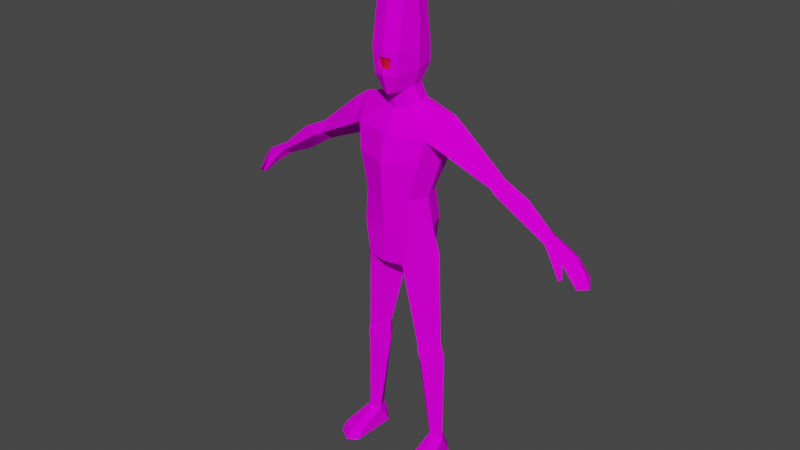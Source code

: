 # Source: Giant.blend  (saved by Blender 3.6.11; exported with 4.5.12 LTS)
import bpy
from mathutils import Matrix  # noqa: F401  (used for matrix-valued properties, if any)

bpy.ops.wm.read_factory_settings(use_empty=True)
scene = bpy.context.scene
scene.name = 'Scene'

# ---- collections
col_collection = bpy.data.collections.new('Collection'); scene.collection.children.link(col_collection)

# ---- images (referenced by path relative to the original .blend; pixels are not part of the script)
import os
ASSET_DIR = os.environ.get("B2B_ASSET_DIR", "")  # directory of the original .blend (textures are referenced by path, not embedded)
HERE = os.path.dirname(os.path.abspath(__file__))  # packed textures are extracted next to this script under _unpacked/

def load_image(name, relpath, width, height, colorspace="sRGB"):
    """Load a texture the original file referenced (path relative to the .blend, or extracted next to this script)."""
    p = next((c for c in (os.path.join(HERE, relpath), os.path.join(ASSET_DIR, relpath)) if relpath and os.path.exists(c)), "")
    if p:
        img = bpy.data.images.load(p, check_existing=True)
        img.name = name
    else:  # same state as the original file: an image datablock whose file is absent (Cycles renders it pink)
        img = bpy.data.images.new(name, width, height)
        img.source = "FILE"
        img.filepath = "//" + (relpath or name)
    img.colorspace_settings.name = colorspace
    return img
img_nonoverlapping = load_image('NonOverlapping', 'NonOverlapping.png', 1024, 1024, 'sRGB')

# ---- materials (node trees are filled in below, after node groups)
mat_humanoid_notoverlapping = bpy.data.materials.new('Humanoid_NotOverlapping')
mat_humanoid_notoverlapping.use_transparent_shadow = False
mat_humanoid_notoverlapping.roughness = 0.5
mat_eyes = bpy.data.materials.new('Eyes')
mat_eyes.use_transparent_shadow = False

# ---- material node trees
mat_humanoid_notoverlapping.use_nodes = True; mat_humanoid_notoverlapping.node_tree.nodes.clear()
_N = mat_humanoid_notoverlapping.node_tree.nodes; _L = mat_humanoid_notoverlapping.node_tree.links
n0 = _N.new('ShaderNodeBsdfPrincipled'); n0.name = 'Principled BSDF'; n0.location = (10, 300)
n0.distribution = 'GGX'
n0.subsurface_method = 'BURLEY'
n0.inputs[2].default_value = 1.0
n0.inputs[3].default_value = 1.45
n0.inputs[13].default_value = 0.0
n0.inputs[27].default_value = (0.0, 0.0, 0.0, 1.0)
n0.inputs[28].default_value = 1.0
n1 = _N.new('ShaderNodeOutputMaterial'); n1.name = 'Material Output'; n1.location = (300, 300)
n2 = _N.new('ShaderNodeTexImage'); n2.name = 'Image Texture'; n2.location = (-300, 600)
n2.image = img_nonoverlapping
_L.new(n0.outputs[0], n1.inputs[0])
_L.new(n2.outputs[0], n0.inputs[0])
n1.is_active_output = True
mat_eyes.use_nodes = True; mat_eyes.node_tree.nodes.clear()
_N = mat_eyes.node_tree.nodes; _L = mat_eyes.node_tree.links
n0 = _N.new('ShaderNodeBsdfPrincipled'); n0.name = 'Principled BSDF'; n0.location = (10, 300)
n0.distribution = 'GGX'
n0.subsurface_method = 'RANDOM_WALK_SKIN'
n0.inputs[0].default_value = (0.8, 0.0, 0.02797, 1.0)
n0.inputs[3].default_value = 1.45
n0.inputs[27].default_value = (0.0, 0.0, 0.0, 1.0)
n0.inputs[28].default_value = 1.0
n1 = _N.new('ShaderNodeOutputMaterial'); n1.name = 'Material Output'; n1.location = (300, 300)
_L.new(n0.outputs[0], n1.inputs[0])
n1.is_active_output = True

# ---- world
world_world = bpy.data.worlds.new('World'); scene.world = world_world
world_world.use_nodes = True; world_world.node_tree.nodes.clear()
_N = world_world.node_tree.nodes; _L = world_world.node_tree.links
n0 = _N.new('ShaderNodeOutputWorld'); n0.name = 'World Output'; n0.location = (300, 300)
n1 = _N.new('ShaderNodeBackground'); n1.name = 'Background'; n1.location = (10, 300)
n1.inputs[0].default_value = (0.05088, 0.05088, 0.05088, 1.0)
_L.new(n1.outputs[0], n0.inputs[0])
n0.is_active_output = True
world_world.color = (0.05088, 0.05088, 0.05088)
world_world.use_sun_shadow = False
world_world.sun_shadow_jitter_overblur = 0.0

# ---- meshes
me_humanoidbase_notoverlapping = bpy.data.meshes.new('HumanoidBase_NotOverlapping')
me_humanoidbase_notoverlapping.from_pydata([(0.06395, 0.05632, 1.664), (0.03125, -0.09713, 1.579), (0.05459, -0.02133, 1.59), (0.07741, -0.02355, 1.657), (0.0596, 0.02353, 2.009), (0.07009, -0.02436, 2.013), (0.05653, -0.07455, 2.01), (0.0939, -0.1114, 1.176), (0.1359, -0.03723, 1.181), (0.1069, 0.04357, 1.186), (0.1062, -0.1109, 1.047), (0.1478, -0.02354, 1.055), (0.107, 0.06961, 1.047), (0.135, -0.1023, 1.317), (0.1688, 0.00827, 1.353), (0.135, 0.07555, 1.293), (0.1545, -0.08578, 1.42), (0.1496, 0.09857, 1.419), (0.07921, -0.1189, 0.9056), (0.1773, -0.01808, 0.9451), (0.08197, 0.07631, 0.9064), (0.1222, -0.07669, 0.5502), (0.1228, 0.06298, 0.4603), (0.117, 0.04828, 0.5432), (0.07241, -0.006686, 0.5411), (0.1331, -0.06766, 0.4631), (0.1764, 0.0001169, 0.5411), (0.1965, -0.002573, 0.08281), (0.1937, 0.002316, 0.4777), (0.06975, -0.009362, 0.4777), (0.1643, -0.03617, 0.08281), (0.1588, 0.04493, 0.08281), (0.1338, -0.007654, 0.08281), (0.1194, 0.05273, 0.5102), (0.1275, -0.0795, 0.5109), (0.1851, 0.001081, 0.5094), (0.07105, -0.007985, 0.5094), (0.2298, -0.1215, 0.03017), (0.1731, -0.1586, 0.03017), (0.1321, -0.131, 0.03017), (0.2315, -0.1435, -0.0001111), (0.1749, -0.1806, -0.0001111), (0.1338, -0.1529, -0.0001111), (0.1939, 0.03141, 0.03017), (0.157, 0.06843, 0.03017), (0.1311, 0.02633, 0.03017), (0.1972, 0.04538, -0.0001111), (0.157, 0.06843, -0.0001111), (0.1256, 0.03959, -0.0001111), (0.05355, -0.05125, 1.513), (0.0752, -0.006359, 1.533), (0.05943, 0.04832, 1.53), (0.2054, 0.02364, 1.501), (0.2643, 0.01896, 1.46), (0.2078, -0.06563, 1.389), (0.2078, 0.08613, 1.389), (0.4014, 0.01698, 1.254), (0.6512, 0.01616, 1.169), (0.4016, -0.02896, 1.292), (0.3975, 0.05733, 1.294), (0.6248, 0.01733, 1.129), (0.4337, 0.01809, 1.319), (0.4373, -0.03828, 1.273), (0.6386, -0.02476, 1.146), (0.6386, 0.05341, 1.146), (0.5039, 0.01755, 1.186), (0.4253, 0.06891, 1.278), (0.5362, 0.01763, 1.27), (0.7452, 0.01616, 1.118), (0.7855, 0.01616, 1.065), (0.8056, 0.01769, 1.01), (0.7157, -0.03132, 1.098), (0.7787, -0.02705, 1.017), (0.7205, 0.0678, 1.092), (0.7744, 0.06723, 1.03), (0.6663, 0.06209, 1.126), (0.6798, -0.04052, 1.097), (0.7173, 0.01733, 1.077), (0.7788, 0.01733, 1.016), (0.6802, -0.01265, 1.086), (0.6526, 0.01733, 1.113), (0.03001, -0.1242, 1.707), (0.06137, 0.05689, 1.741), (0.08109, -0.02421, 1.735), (0.0247, -0.1227, 1.668), (0.03775, -0.05753, 1.578), (0.04836, 0.026, 1.591), (0.7306, -0.04616, 1.05), (0.7189, -0.05405, 1.043), (0.7188, -0.04278, 1.038), (-0.06395, 0.05632, 1.664), (0.0, 0.07164, 1.656), (0.0, -0.1098, 1.568), (-0.03125, -0.09713, 1.579), (-0.05459, -0.02133, 1.59), (-0.07741, -0.02355, 1.657), (-0.0596, 0.02353, 2.009), (0.0, 0.03398, 2.028), (-0.07009, -0.02436, 2.013), (0.0, -0.0261, 2.037), (-0.05653, -0.07455, 2.01), (0.0, -0.09017, 2.025), (0.0, 0.06577, 1.187), (0.0, -0.1426, 1.174), (-0.0939, -0.1114, 1.176), (-0.1359, -0.03723, 1.181), (-0.1069, 0.04357, 1.186), (0.0, 0.1016, 1.052), (0.0, -0.1316, 1.044), (-0.1062, -0.1109, 1.047), (-0.1476, -0.01917, 1.044), (-0.107, 0.06961, 1.047), (0.0, 0.07825, 1.293), (0.0, -0.1508, 1.316), (-0.135, -0.1023, 1.317), (-0.1688, 0.00827, 1.353), (-0.135, 0.07555, 1.293), (0.0, 0.094, 1.422), (0.0, -0.1253, 1.422), (-0.1545, -0.08578, 1.42), (-0.1496, 0.09857, 1.419), (0.0, 0.1056, 0.9745), (-0.006355, -0.1254, 0.8984), (-0.07921, -0.1189, 0.9056), (-0.1773, -0.01808, 0.9451), (-0.08197, 0.07631, 0.9064), (0.0, -1.361e-07, 0.8352), (-0.1222, -0.07669, 0.5502), (-0.1228, 0.06298, 0.4603), (-0.117, 0.04828, 0.5432), (-0.07241, -0.006686, 0.5411), (-0.1331, -0.06766, 0.4631), (-0.1764, 0.0001169, 0.5411), (-0.1965, -0.002573, 0.08281), (-0.1937, 0.002316, 0.4777), (-0.06975, -0.009362, 0.4777), (-0.1643, -0.03617, 0.08281), (-0.1588, 0.04493, 0.08281), (-0.1338, -0.007654, 0.08281), (-0.1194, 0.05273, 0.5102), (-0.1275, -0.0795, 0.5109), (-0.1851, 0.001081, 0.5094), (-0.07105, -0.007985, 0.5094), (-0.2298, -0.1215, 0.03017), (-0.1731, -0.1586, 0.03017), (-0.1321, -0.131, 0.03017), (-0.2315, -0.1435, -0.0001111), (-0.1749, -0.1806, -0.0001111), (-0.1338, -0.1529, -0.0001111), (-0.1939, 0.03141, 0.03017), (-0.157, 0.06843, 0.03017), (-0.1311, 0.02633, 0.03017), (-0.1972, 0.04538, -0.0001111), (-0.157, 0.06843, -0.0001111), (-0.1256, 0.03959, -0.0001111), (0.0, 0.05968, 1.526), (-0.05355, -0.05125, 1.513), (0.0, -0.06744, 1.507), (-0.0752, -0.006359, 1.533), (-0.05943, 0.04832, 1.53), (-0.2054, 0.02364, 1.501), (-0.2643, 0.01896, 1.46), (-0.2078, -0.06563, 1.389), (-0.2078, 0.08613, 1.389), (-0.4014, 0.01698, 1.254), (-0.6512, 0.01616, 1.169), (-0.4016, -0.02896, 1.292), (-0.3975, 0.05733, 1.294), (-0.6248, 0.01733, 1.129), (-0.4337, 0.01809, 1.319), (-0.4373, -0.03828, 1.273), (-0.6386, -0.02476, 1.146), (-0.6386, 0.05341, 1.146), (-0.5039, 0.01755, 1.186), (-0.4253, 0.06891, 1.278), (-0.5362, 0.01763, 1.27), (-0.7452, 0.01616, 1.118), (-0.7855, 0.01616, 1.065), (-0.8056, 0.01769, 1.01), (-0.7157, -0.03132, 1.098), (-0.7787, -0.02705, 1.017), (-0.7205, 0.0678, 1.092), (-0.7744, 0.06723, 1.03), (-0.6663, 0.06209, 1.126), (-0.6798, -0.04052, 1.097), (-0.7173, 0.01733, 1.077), (-0.7788, 0.01733, 1.016), (-0.6802, -0.01265, 1.086), (-0.6526, 0.01733, 1.113), (0.0, -0.1313, 1.712), (0.0, 0.07447, 1.743), (-0.03001, -0.1242, 1.707), (-0.06137, 0.05689, 1.741), (-0.08109, -0.02421, 1.735), (0.0, -0.1326, 1.666), (-0.0247, -0.1227, 1.668), (0.0, -0.07493, 1.573), (-0.03775, -0.05753, 1.578), (0.0, 0.03862, 1.587), (-0.04836, 0.026, 1.591), (-0.7306, -0.04616, 1.05), (-0.7189, -0.05405, 1.043), (-0.7188, -0.04278, 1.038), (0.0, -0.1305, 1.741), (0.06137, -0.1157, 1.732), (0.04985, -0.1154, 1.64), (0.0, -0.1317, 1.637), (-0.06137, -0.1157, 1.732), (-0.04985, -0.1154, 1.64), (0.0, -0.1229, 1.712), (0.0, -0.1241, 1.666), (0.03001, -0.1158, 1.708), (0.0247, -0.1143, 1.668), (-0.03001, -0.1158, 1.708), (-0.0247, -0.1143, 1.668)], [], [(82, 190, 97, 4), (1, 2, 3, 205), (203, 204, 6, 101), (205, 3, 83, 204), (2, 0, 3), (204, 83, 5, 6), (83, 82, 4, 5), (1, 92, 196, 85), (2, 86, 0), (4, 97, 99, 5), (5, 99, 101, 6), (9, 8, 11, 12), (7, 103, 108, 10), (102, 9, 12, 107), (8, 7, 10, 11), (8, 9, 15, 14), (103, 7, 13, 113), (9, 102, 112, 15), (7, 8, 14, 13), (14, 15, 17), (113, 13, 16, 118), (15, 112, 117, 17), (13, 14, 16), (107, 12, 20, 121), (10, 108, 122, 18), (122, 126, 18), (20, 126, 121), (18, 126, 24, 21), (126, 20, 23, 24), (73, 75, 57, 68), (11, 19, 20, 12), (29, 22, 31, 32), (35, 34, 25, 28), (34, 36, 29, 25), (33, 35, 28, 22), (36, 33, 22, 29), (28, 25, 30, 27), (22, 28, 27, 31), (25, 29, 32, 30), (24, 23, 33, 36), (23, 26, 35, 33), (21, 24, 36, 34), (26, 21, 34, 35), (27, 30, 38, 37), (30, 32, 39, 38), (37, 38, 41, 40), (38, 39, 42, 41), (31, 27, 43, 44), (32, 31, 44, 45), (44, 43, 46, 47), (45, 44, 47, 48), (27, 37, 43), (32, 45, 39), (40, 46, 43, 37), (39, 45, 48, 42), (48, 46, 42), (40, 41, 42), (42, 46, 40), (47, 46, 48), (118, 49, 157), (17, 117, 155, 51), (49, 118, 16), (52, 49, 16), (52, 17, 51), (51, 86, 2, 50), (50, 2, 85, 49), (49, 85, 196, 157), (49, 52, 50), (50, 52, 51), (52, 16, 54), (52, 55, 17), (53, 52, 54), (53, 55, 52), (14, 54, 16), (17, 55, 14), (54, 14, 56, 58), (53, 54, 58, 61), (14, 55, 59, 56), (55, 53, 61, 59), (61, 58, 62), (56, 59, 66), (59, 61, 66), (58, 56, 62), (66, 67, 57, 64), (65, 66, 64, 60), (67, 62, 63, 57), (62, 65, 60, 63), (62, 56, 65), (61, 62, 67), (56, 66, 65), (66, 61, 67), (69, 68, 71, 72), (70, 69, 72), (63, 71, 68, 57), (74, 73, 68, 69), (70, 74, 69), (64, 57, 75), (71, 63, 76), (72, 78, 70), (74, 70, 78), (72, 71, 77, 78), (74, 78, 77, 73), (76, 63, 79), (60, 79, 63), (60, 64, 75, 80), (79, 60, 80), (73, 77, 80, 75), (71, 79, 80), (80, 77, 71), (3, 0, 82, 83), (92, 1, 205, 206), (0, 91, 190, 82), (189, 191, 213, 209), (155, 198, 86, 51), (76, 79, 89, 88), (79, 71, 87, 89), (71, 76, 88, 87), (87, 88, 89), (85, 2, 1), (0, 86, 198, 91), (26, 19, 18, 21), (20, 19, 26, 23), (19, 11, 10, 18), (192, 96, 97, 190), (93, 208, 95, 94), (203, 101, 100, 207), (208, 207, 193, 95), (94, 95, 90), (207, 100, 98, 193), (193, 98, 96, 192), (93, 197, 196, 92), (94, 90, 199), (96, 98, 99, 97), (98, 100, 101, 99), (106, 111, 110, 105), (104, 109, 108, 103), (102, 107, 111, 106), (105, 110, 109, 104), (105, 115, 116, 106), (103, 113, 114, 104), (106, 116, 112, 102), (104, 114, 115, 105), (115, 120, 116), (113, 118, 119, 114), (116, 120, 117, 112), (114, 119, 115), (107, 121, 125, 111), (109, 123, 122, 108), (122, 123, 126), (125, 121, 126), (123, 127, 130, 126), (126, 130, 129, 125), (181, 176, 165, 183), (110, 111, 125, 124), (135, 138, 137, 128), (141, 134, 131, 140), (140, 131, 135, 142), (139, 128, 134, 141), (142, 135, 128, 139), (134, 133, 136, 131), (128, 137, 133, 134), (131, 136, 138, 135), (130, 142, 139, 129), (129, 139, 141, 132), (127, 140, 142, 130), (132, 141, 140, 127), (133, 143, 144, 136), (136, 144, 145, 138), (143, 146, 147, 144), (144, 147, 148, 145), (137, 150, 149, 133), (138, 151, 150, 137), (150, 153, 152, 149), (151, 154, 153, 150), (133, 149, 143), (138, 145, 151), (146, 143, 149, 152), (145, 148, 154, 151), (154, 148, 152), (146, 148, 147), (148, 146, 152), (153, 154, 152), (118, 157, 156), (120, 159, 155, 117), (156, 119, 118), (160, 119, 156), (160, 159, 120), (159, 158, 94, 199), (158, 156, 197, 94), (156, 157, 196, 197), (156, 158, 160), (158, 159, 160), (160, 162, 119), (160, 120, 163), (161, 162, 160), (161, 160, 163), (115, 119, 162), (120, 115, 163), (162, 166, 164, 115), (161, 169, 166, 162), (115, 164, 167, 163), (163, 167, 169, 161), (169, 170, 166), (164, 174, 167), (167, 174, 169), (166, 170, 164), (174, 172, 165, 175), (173, 168, 172, 174), (175, 165, 171, 170), (170, 171, 168, 173), (170, 173, 164), (169, 175, 170), (164, 173, 174), (174, 175, 169), (177, 180, 179, 176), (178, 180, 177), (171, 165, 176, 179), (182, 177, 176, 181), (178, 177, 182), (172, 183, 165), (179, 184, 171), (180, 178, 186), (182, 186, 178), (180, 186, 185, 179), (182, 181, 185, 186), (184, 187, 171), (168, 171, 187), (168, 188, 183, 172), (187, 188, 168), (181, 183, 188, 185), (179, 188, 187), (188, 179, 185), (95, 193, 192, 90), (92, 206, 208, 93), (90, 192, 190, 91), (195, 194, 210, 214), (155, 159, 199, 198), (184, 201, 202, 187), (187, 202, 200, 179), (179, 200, 201, 184), (200, 202, 201), (197, 93, 94), (90, 91, 198, 199), (132, 127, 123, 124), (125, 129, 132, 124), (124, 123, 109, 110), (189, 81, 204, 203), (81, 84, 205, 204), (84, 194, 206, 205), (191, 189, 203, 207), (195, 191, 207, 208), (194, 195, 208, 206), (210, 212, 211, 209), (210, 209, 213, 214), (84, 81, 211, 212), (191, 195, 214, 213), (194, 84, 212, 210), (81, 189, 209, 211)])
me_humanoidbase_notoverlapping.polygons.foreach_set('material_index', [0, 0, 0, 0, 0, 0, 0, 0, 0, 0, 0, 0, 0, 0, 0, 0, 0, 0, 0, 0, 0, 0, 0, 0, 0, 0, 0, 0, 0, 0, 0, 0, 0, 0, 0, 0, 0, 0, 0, 0, 0, 0, 0, 0, 0, 0, 0, 0, 0, 0, 0, 0, 0, 0, 0, 0, 0, 0, 0, 0, 0, 0, 0, 0, 0, 0, 0, 0, 0, 0, 0, 0, 0, 0, 0, 0, 0, 0, 0, 0, 0, 0, 0, 0, 0, 0, 0, 0, 0, 0, 0, 0, 0, 0, 0, 0, 0, 0, 0, 0, 0, 0, 0, 0, 0, 0, 0, 0, 0, 0, 0, 0, 0, 0, 0, 0, 0, 0, 0, 0, 0, 0, 0, 0, 0, 0, 0, 0, 0, 0, 0, 0, 0, 0, 0, 0, 0, 0, 0, 0, 0, 0, 0, 0, 0, 0, 0, 0, 0, 0, 0, 0, 0, 0, 0, 0, 0, 0, 0, 0, 0, 0, 0, 0, 0, 0, 0, 0, 0, 0, 0, 0, 0, 0, 0, 0, 0, 0, 0, 0, 0, 0, 0, 0, 0, 0, 0, 0, 0, 0, 0, 0, 0, 0, 0, 0, 0, 0, 0, 0, 0, 0, 0, 0, 0, 0, 0, 0, 0, 0, 0, 0, 0, 0, 0, 0, 0, 0, 0, 0, 0, 0, 0, 0, 0, 0, 0, 0, 0, 0, 0, 0, 0, 0, 0, 0, 0, 0, 0, 0, 0, 0, 0, 0, 0, 0, 0, 0, 0, 0, 0, 0, 1, 1, 0, 0, 0, 0])
_uv = me_humanoidbase_notoverlapping.uv_layers.new(name='UVMap')
_uv.uv.foreach_set('vector', [0.9025, 0.8789, 0.9581, 0.9033, 0.9075, 0.9564, 0.8759, 0.9025, 0.7469, 0.7388, 0.842, 0.7212, 0.8405, 0.8032, 0.7564, 0.7981, 0.7131, 0.897, 0.7702, 0.8672, 0.7976, 0.902, 0.7613, 0.9493, 0.7564, 0.7981, 0.8405, 0.8032, 0.8394, 0.8688, 0.7702, 0.8672, 0.842, 0.7212, 0.9118, 0.8166, 0.8405, 0.8032, 0.7702, 0.8672, 0.8394, 0.8688, 0.8385, 0.901, 0.7976, 0.902, 0.8394, 0.8688, 0.9025, 0.8789, 0.8759, 0.9025, 0.8385, 0.901, 0.7469, 0.7388, 0.7131, 0.7273, 0.741, 0.7011, 0.7895, 0.7208, 0.842, 0.7212, 0.9007, 0.7296, 0.9118, 0.8166, 0.8759, 0.9025, 0.9075, 0.9564, 0.8359, 0.9733, 0.8385, 0.901, 0.8385, 0.901, 0.8359, 0.9733, 0.7613, 0.9493, 0.7976, 0.902, 0.2134, 0.4466, 0.2306, 0.3962, 0.3042, 0.4168, 0.2958, 0.4762, 0.2385, 0.346, 0.2402, 0.2905, 0.3152, 0.2905, 0.3129, 0.3541, 0.1956, 0.5115, 0.2134, 0.4466, 0.2958, 0.4762, 0.2762, 0.5402, 0.2306, 0.3962, 0.2385, 0.346, 0.3129, 0.3541, 0.3042, 0.4168, 0.2306, 0.3962, 0.2134, 0.4466, 0.1522, 0.4337, 0.1396, 0.3944, 0.2402, 0.2905, 0.2385, 0.346, 0.1638, 0.3521, 0.1695, 0.2905, 0.2134, 0.4466, 0.1956, 0.5115, 0.1361, 0.4997, 0.1522, 0.4337, 0.2385, 0.346, 0.2306, 0.3962, 0.1396, 0.3944, 0.1638, 0.3521, 0.1396, 0.3944, 0.1522, 0.4337, 0.1052, 0.4145, 0.1695, 0.2905, 0.1638, 0.3521, 0.1225, 0.3559, 0.1204, 0.2905, 0.1522, 0.4337, 0.1361, 0.4997, 0.06471, 0.4734, 0.1052, 0.4145, 0.1638, 0.3521, 0.1396, 0.3944, 0.1225, 0.3559, 0.2762, 0.5402, 0.2958, 0.4762, 0.3741, 0.5103, 0.3217, 0.5523, 0.3129, 0.3541, 0.3152, 0.2905, 0.3847, 0.2905, 0.3981, 0.3409, 0.3847, 0.2905, 0.4825, 0.2905, 0.3981, 0.3409, 0.3741, 0.5103, 0.4261, 0.5719, 0.3217, 0.5523, 0.4841, 0.4799, 0.5248, 0.4053, 0.6978, 0.4345, 0.6904, 0.4847, 0.5248, 0.4053, 0.5071, 0.3328, 0.7033, 0.3945, 0.6978, 0.4345, 0.2451, 0.6155, 0.2467, 0.5794, 0.2791, 0.5602, 0.277, 0.6155, 0.3042, 0.4168, 0.3708, 0.426, 0.3741, 0.5103, 0.2958, 0.4762, 0.7327, 0.4395, 0.7501, 0.3933, 0.9551, 0.4335, 0.949, 0.465, 0.7228, 0.5375, 0.7122, 0.4853, 0.7387, 0.4859, 0.7403, 0.5363, 0.7122, 0.4853, 0.7154, 0.437, 0.7327, 0.4395, 0.7387, 0.4859, 0.7205, 0.5847, 0.7228, 0.5375, 0.7403, 0.5363, 0.7504, 0.5871, 0.7154, 0.437, 0.7214, 0.3945, 0.7501, 0.3933, 0.7327, 0.4395, 0.7403, 0.5363, 0.7387, 0.4859, 0.9489, 0.4871, 0.9517, 0.5117, 0.7504, 0.5871, 0.7403, 0.5363, 0.9517, 0.5117, 0.9553, 0.545, 0.7387, 0.4859, 0.7327, 0.4395, 0.949, 0.465, 0.9489, 0.4871, 0.6978, 0.4345, 0.7033, 0.3945, 0.7214, 0.3945, 0.7154, 0.437, 0.7023, 0.5839, 0.7034, 0.5389, 0.7228, 0.5375, 0.7205, 0.5847, 0.6904, 0.4847, 0.6978, 0.4345, 0.7154, 0.437, 0.7122, 0.4853, 0.7034, 0.5389, 0.6904, 0.4847, 0.7122, 0.4853, 0.7228, 0.5375, 0.8453, 0.3452, 0.833, 0.3253, 0.7737, 0.3237, 0.7859, 0.3486, 0.833, 0.3253, 0.8465, 0.3097, 0.7859, 0.3069, 0.7737, 0.3237, 0.7859, 0.3486, 0.7737, 0.3237, 0.7558, 0.3229, 0.7689, 0.355, 0.7737, 0.3237, 0.7859, 0.3069, 0.7688, 0.3001, 0.7558, 0.3229, 0.8746, 0.3543, 0.8453, 0.3452, 0.8506, 0.3766, 0.8761, 0.3835, 0.8465, 0.3097, 0.8745, 0.3007, 0.8761, 0.2717, 0.8522, 0.2784, 0.8761, 0.3835, 0.8506, 0.3766, 0.85, 0.3935, 0.8729, 0.3985, 0.8522, 0.2784, 0.8761, 0.2717, 0.8728, 0.2569, 0.8519, 0.2616, 0.8453, 0.3452, 0.7859, 0.3486, 0.8506, 0.3766, 0.8465, 0.3097, 0.8522, 0.2784, 0.7859, 0.3069, 0.7689, 0.355, 0.85, 0.3935, 0.8506, 0.3766, 0.7859, 0.3486, 0.7859, 0.3069, 0.8522, 0.2784, 0.8519, 0.2616, 0.7688, 0.3001, 0.9028, 0.277, 0.9366, 0.2803, 0.8904, 0.3671, 0.9366, 0.371, 0.9072, 0.3834, 0.8904, 0.3671, 0.8904, 0.3671, 0.9366, 0.2803, 0.9366, 0.371, 0.9199, 0.2662, 0.9366, 0.2803, 0.9028, 0.277, 0.1204, 0.2905, 0.05378, 0.3264, 0.06161, 0.2905, 0.1052, 0.4145, 0.06471, 0.4734, 0.01392, 0.4256, 0.03696, 0.3947, 0.05378, 0.3264, 0.1204, 0.2905, 0.1225, 0.3559, 0.09904, 0.3844, 0.05378, 0.3264, 0.1225, 0.3559, 0.09904, 0.3844, 0.1052, 0.4145, 0.03696, 0.3947, 0.9148, 0.6512, 0.9007, 0.7296, 0.842, 0.7212, 0.8568, 0.656, 0.8568, 0.656, 0.842, 0.7212, 0.7895, 0.7208, 0.8057, 0.641, 0.8057, 0.641, 0.7895, 0.7208, 0.741, 0.7011, 0.7504, 0.6323, 0.05378, 0.3264, 0.09904, 0.3844, 0.05009, 0.3597, 0.05009, 0.3597, 0.09904, 0.3844, 0.03696, 0.3947, 0.3492, 0.9873, 0.2768, 0.9881, 0.2826, 0.9551, 0.3492, 0.9873, 0.4049, 0.9552, 0.4101, 0.9881, 0.3476, 0.9517, 0.3492, 0.9873, 0.2826, 0.9551, 0.3476, 0.9517, 0.4049, 0.9552, 0.3492, 0.9873, 0.2365, 0.9456, 0.2826, 0.9551, 0.2768, 0.9881, 0.4101, 0.9881, 0.4049, 0.9552, 0.4518, 0.9512, 0.2826, 0.9551, 0.2365, 0.9456, 0.2816, 0.8138, 0.3115, 0.8283, 0.3476, 0.9517, 0.2826, 0.9551, 0.3115, 0.8283, 0.3498, 0.8258, 0.4518, 0.9512, 0.4049, 0.9552, 0.385, 0.832, 0.4129, 0.8189, 0.4049, 0.9552, 0.3476, 0.9517, 0.3498, 0.8258, 0.385, 0.832, 0.3498, 0.8258, 0.3115, 0.8283, 0.3146, 0.8059, 0.4129, 0.8189, 0.385, 0.832, 0.3835, 0.8141, 0.385, 0.832, 0.3498, 0.8258, 0.3835, 0.8141, 0.3115, 0.8283, 0.2816, 0.8138, 0.3146, 0.8059, 0.3835, 0.8141, 0.3508, 0.7684, 0.3542, 0.6932, 0.3791, 0.6918, 0.4111, 0.7583, 0.3835, 0.8141, 0.3791, 0.6918, 0.4008, 0.6909, 0.3508, 0.7684, 0.3146, 0.8059, 0.3278, 0.6894, 0.3542, 0.6932, 0.3146, 0.8059, 0.2883, 0.7525, 0.3038, 0.6863, 0.3278, 0.6894, 0.3146, 0.8059, 0.2816, 0.8138, 0.2883, 0.7525, 0.3498, 0.8258, 0.3146, 0.8059, 0.3508, 0.7684, 0.4129, 0.8189, 0.3835, 0.8141, 0.4111, 0.7583, 0.3835, 0.8141, 0.3498, 0.8258, 0.3508, 0.7684, 0.2767, 0.6472, 0.277, 0.6155, 0.3077, 0.6128, 0.3031, 0.6671, 0.2761, 0.677, 0.2767, 0.6472, 0.3031, 0.6671, 0.3061, 0.5619, 0.3077, 0.6128, 0.277, 0.6155, 0.2791, 0.5602, 0.2473, 0.6598, 0.2451, 0.6155, 0.277, 0.6155, 0.2767, 0.6472, 0.2761, 0.677, 0.2473, 0.6598, 0.2767, 0.6472, 0.2528, 0.5597, 0.2791, 0.5602, 0.2467, 0.5794, 0.3077, 0.6128, 0.3061, 0.5619, 0.3197, 0.596, 0.3952, 0.6817, 0.4163, 0.6749, 0.4211, 0.6879, 0.4391, 0.6623, 0.4211, 0.6879, 0.4163, 0.6749, 0.3952, 0.6817, 0.376, 0.6331, 0.4033, 0.6317, 0.4163, 0.6749, 0.4391, 0.6623, 0.4163, 0.6749, 0.4033, 0.6317, 0.4295, 0.6212, 0.3578, 0.6021, 0.3698, 0.569, 0.3725, 0.6107, 0.3937, 0.5732, 0.3725, 0.6107, 0.3698, 0.569, 0.3937, 0.5732, 0.4144, 0.5739, 0.4188, 0.5901, 0.3927, 0.5903, 0.3725, 0.6107, 0.3937, 0.5732, 0.3927, 0.5903, 0.4295, 0.6212, 0.4033, 0.6317, 0.3927, 0.5903, 0.4188, 0.5901, 0.376, 0.6331, 0.3725, 0.6107, 0.3927, 0.5903, 0.3927, 0.5903, 0.4033, 0.6317, 0.376, 0.6331, 0.8405, 0.8032, 0.9118, 0.8166, 0.9025, 0.8789, 0.8394, 0.8688, 0.7131, 0.7273, 0.7469, 0.7388, 0.7564, 0.7981, 0.7131, 0.796, 0.9118, 0.8166, 0.9728, 0.8119, 0.9581, 0.9033, 0.9025, 0.8789, 0.7132, 0.8684, 0.6859, 0.8564, 0.6859, 0.8564, 0.7132, 0.8684, 0.9818, 0.6627, 0.9615, 0.7314, 0.9007, 0.7296, 0.9148, 0.6512, 0.3578, 0.6021, 0.3725, 0.6107, 0.3454, 0.6366, 0.3406, 0.6327, 0.3725, 0.6107, 0.376, 0.6331, 0.3517, 0.6428, 0.3454, 0.6366, 0.3077, 0.6128, 0.3197, 0.596, 0.3354, 0.6307, 0.3273, 0.634, 0.3517, 0.6428, 0.3437, 0.6426, 0.3454, 0.6366, 0.7895, 0.7208, 0.842, 0.7212, 0.7469, 0.7388, 0.9118, 0.8166, 0.9007, 0.7296, 0.9615, 0.7314, 0.9728, 0.8119, 0.7034, 0.5389, 0.4722, 0.5573, 0.4841, 0.4799, 0.6904, 0.4847, 0.5003, 0.6267, 0.4722, 0.5573, 0.7034, 0.5389, 0.7023, 0.5839, 0.3708, 0.426, 0.3042, 0.4168, 0.3129, 0.3541, 0.3981, 0.3409, 0.5236, 0.8789, 0.5503, 0.9025, 0.5186, 0.9564, 0.468, 0.9033, 0.6793, 0.7388, 0.6698, 0.7981, 0.5857, 0.8032, 0.5841, 0.7212, 0.7131, 0.897, 0.6649, 0.9493, 0.6285, 0.902, 0.6559, 0.8672, 0.6698, 0.7981, 0.6559, 0.8672, 0.5867, 0.8688, 0.5857, 0.8032, 0.5841, 0.7212, 0.5857, 0.8032, 0.5143, 0.8166, 0.6559, 0.8672, 0.6285, 0.902, 0.5877, 0.901, 0.5867, 0.8688, 0.5867, 0.8688, 0.5877, 0.901, 0.5503, 0.9025, 0.5236, 0.8789, 0.6793, 0.7388, 0.6366, 0.7208, 0.6851, 0.7011, 0.7131, 0.7273, 0.5841, 0.7212, 0.5143, 0.8166, 0.5254, 0.7296, 0.5503, 0.9025, 0.5877, 0.901, 0.5903, 0.9733, 0.5186, 0.9564, 0.5877, 0.901, 0.6285, 0.902, 0.6649, 0.9493, 0.5903, 0.9733, 0.2134, 0.1343, 0.2958, 0.1047, 0.3042, 0.1641, 0.2306, 0.1847, 0.2385, 0.2349, 0.3129, 0.2268, 0.3152, 0.2905, 0.2402, 0.2905, 0.1956, 0.06938, 0.2762, 0.04074, 0.2958, 0.1047, 0.2134, 0.1343, 0.2306, 0.1847, 0.3042, 0.1641, 0.3129, 0.2268, 0.2385, 0.2349, 0.2306, 0.1847, 0.1396, 0.1865, 0.1522, 0.1472, 0.2134, 0.1343, 0.2402, 0.2905, 0.1695, 0.2905, 0.1638, 0.2288, 0.2385, 0.2349, 0.2134, 0.1343, 0.1522, 0.1472, 0.1361, 0.08121, 0.1956, 0.06938, 0.2385, 0.2349, 0.1638, 0.2288, 0.1396, 0.1865, 0.2306, 0.1847, 0.1396, 0.1865, 0.1052, 0.1665, 0.1522, 0.1472, 0.1695, 0.2905, 0.1204, 0.2905, 0.1225, 0.225, 0.1638, 0.2288, 0.1522, 0.1472, 0.1052, 0.1665, 0.06471, 0.1075, 0.1361, 0.08121, 0.1638, 0.2288, 0.1225, 0.225, 0.1396, 0.1865, 0.2762, 0.04074, 0.3217, 0.02865, 0.3741, 0.07061, 0.2958, 0.1047, 0.3129, 0.2268, 0.3981, 0.24, 0.3847, 0.2905, 0.3152, 0.2905, 0.3847, 0.2905, 0.3981, 0.24, 0.4825, 0.2905, 0.3741, 0.07061, 0.3217, 0.02865, 0.4261, 0.008963, 0.487, 0.166, 0.6933, 0.1672, 0.6992, 0.2175, 0.5255, 0.2418, 0.5255, 0.2418, 0.6992, 0.2175, 0.7036, 0.2577, 0.5057, 0.3137, 0.2213, 0.6192, 0.1895, 0.6186, 0.1885, 0.5633, 0.2205, 0.5831, 0.3042, 0.1641, 0.2958, 0.1047, 0.3741, 0.07061, 0.3708, 0.1549, 0.7342, 0.2136, 0.9512, 0.1944, 0.9564, 0.2261, 0.7503, 0.2603, 0.7272, 0.1154, 0.7447, 0.1171, 0.7416, 0.1674, 0.7151, 0.1672, 0.7151, 0.1672, 0.7416, 0.1674, 0.7342, 0.2136, 0.7168, 0.2156, 0.7263, 0.06814, 0.7563, 0.06661, 0.7447, 0.1171, 0.7272, 0.1154, 0.7168, 0.2156, 0.7342, 0.2136, 0.7503, 0.2603, 0.7217, 0.2582, 0.7447, 0.1171, 0.9553, 0.1478, 0.9518, 0.1723, 0.7416, 0.1674, 0.7563, 0.06661, 0.9598, 0.1147, 0.9553, 0.1478, 0.7447, 0.1171, 0.7416, 0.1674, 0.9518, 0.1723, 0.9512, 0.1944, 0.7342, 0.2136, 0.6992, 0.2175, 0.7168, 0.2156, 0.7217, 0.2582, 0.7036, 0.2577, 0.708, 0.06842, 0.7263, 0.06814, 0.7272, 0.1154, 0.7079, 0.1134, 0.6933, 0.1672, 0.7151, 0.1672, 0.7168, 0.2156, 0.6992, 0.2175, 0.7079, 0.1134, 0.7272, 0.1154, 0.7151, 0.1672, 0.6933, 0.1672, 0.8457, 0.3453, 0.7863, 0.3487, 0.7741, 0.3238, 0.8334, 0.3254, 0.8334, 0.3254, 0.7741, 0.3238, 0.7863, 0.307, 0.8469, 0.3098, 0.7863, 0.3487, 0.7693, 0.3551, 0.7562, 0.323, 0.7741, 0.3238, 0.7741, 0.3238, 0.7562, 0.323, 0.7692, 0.3002, 0.7863, 0.307, 0.875, 0.3544, 0.8765, 0.3836, 0.851, 0.3767, 0.8457, 0.3453, 0.8469, 0.3098, 0.8525, 0.2785, 0.8765, 0.2718, 0.8749, 0.3008, 0.8765, 0.3836, 0.8733, 0.3985, 0.8504, 0.3936, 0.851, 0.3767, 0.8525, 0.2785, 0.8523, 0.2617, 0.8732, 0.257, 0.8765, 0.2718, 0.8457, 0.3453, 0.851, 0.3767, 0.7863, 0.3487, 0.8469, 0.3098, 0.7863, 0.307, 0.8525, 0.2785, 0.7693, 0.3551, 0.7863, 0.3487, 0.851, 0.3767, 0.8504, 0.3936, 0.7863, 0.307, 0.7692, 0.3002, 0.8523, 0.2617, 0.8525, 0.2785, 0.9029, 0.2768, 0.8905, 0.3669, 0.9367, 0.2802, 0.9367, 0.3708, 0.8905, 0.3669, 0.9072, 0.3833, 0.8905, 0.3669, 0.9367, 0.3708, 0.9367, 0.2802, 0.9199, 0.2661, 0.9029, 0.2768, 0.9367, 0.2802, 0.1204, 0.2905, 0.06161, 0.2905, 0.05378, 0.2545, 0.1052, 0.1665, 0.03696, 0.1863, 0.01392, 0.1553, 0.06471, 0.1075, 0.05378, 0.2545, 0.1225, 0.225, 0.1204, 0.2905, 0.09904, 0.1965, 0.1225, 0.225, 0.05378, 0.2545, 0.09904, 0.1965, 0.03696, 0.1863, 0.1052, 0.1665, 0.5114, 0.6512, 0.5693, 0.656, 0.5841, 0.7212, 0.5254, 0.7296, 0.5693, 0.656, 0.6205, 0.641, 0.6366, 0.7208, 0.5841, 0.7212, 0.6205, 0.641, 0.6757, 0.6323, 0.6851, 0.7011, 0.6366, 0.7208, 0.05378, 0.2545, 0.05009, 0.2212, 0.09904, 0.1965, 0.05009, 0.2212, 0.03696, 0.1863, 0.09904, 0.1965, 0.1151, 0.9873, 0.1817, 0.9551, 0.1875, 0.9881, 0.1151, 0.9873, 0.05418, 0.9881, 0.05946, 0.9552, 0.1167, 0.9517, 0.1817, 0.9551, 0.1151, 0.9873, 0.1167, 0.9517, 0.1151, 0.9873, 0.05946, 0.9552, 0.2278, 0.9456, 0.1875, 0.9881, 0.1817, 0.9551, 0.05418, 0.9881, 0.01248, 0.9512, 0.05946, 0.9552, 0.1817, 0.9551, 0.1528, 0.8283, 0.1827, 0.8138, 0.2278, 0.9456, 0.1167, 0.9517, 0.1145, 0.8258, 0.1528, 0.8283, 0.1817, 0.9551, 0.01248, 0.9512, 0.05141, 0.8189, 0.07937, 0.832, 0.05946, 0.9552, 0.05946, 0.9552, 0.07937, 0.832, 0.1145, 0.8258, 0.1167, 0.9517, 0.1145, 0.8258, 0.1497, 0.8059, 0.1528, 0.8283, 0.05141, 0.8189, 0.08087, 0.8141, 0.07937, 0.832, 0.07937, 0.832, 0.08087, 0.8141, 0.1145, 0.8258, 0.1528, 0.8283, 0.1497, 0.8059, 0.1827, 0.8138, 0.08087, 0.8141, 0.08519, 0.6918, 0.1101, 0.6932, 0.1135, 0.7684, 0.05318, 0.7583, 0.06354, 0.6909, 0.08519, 0.6918, 0.08087, 0.8141, 0.1135, 0.7684, 0.1101, 0.6932, 0.1365, 0.6894, 0.1497, 0.8059, 0.1497, 0.8059, 0.1365, 0.6894, 0.1605, 0.6863, 0.176, 0.7525, 0.1497, 0.8059, 0.176, 0.7525, 0.1827, 0.8138, 0.1145, 0.8258, 0.1135, 0.7684, 0.1497, 0.8059, 0.05141, 0.8189, 0.05318, 0.7583, 0.08087, 0.8141, 0.08087, 0.8141, 0.1135, 0.7684, 0.1145, 0.8258, 0.1892, 0.6503, 0.1624, 0.6697, 0.1588, 0.6153, 0.1895, 0.6186, 0.1892, 0.6801, 0.1624, 0.6697, 0.1892, 0.6503, 0.1614, 0.5645, 0.1885, 0.5633, 0.1895, 0.6186, 0.1588, 0.6153, 0.2183, 0.6634, 0.1892, 0.6503, 0.1895, 0.6186, 0.2213, 0.6192, 0.1892, 0.6801, 0.1892, 0.6503, 0.2183, 0.6634, 0.2148, 0.5633, 0.2205, 0.5831, 0.1885, 0.5633, 0.1588, 0.6153, 0.1472, 0.5983, 0.1614, 0.5645, 0.07635, 0.6707, 0.05062, 0.6775, 0.05506, 0.6644, 0.03199, 0.6524, 0.05506, 0.6644, 0.05062, 0.6775, 0.07635, 0.6707, 0.05506, 0.6644, 0.06706, 0.621, 0.0944, 0.6217, 0.03199, 0.6524, 0.04064, 0.6111, 0.06706, 0.621, 0.05506, 0.6644, 0.1119, 0.5903, 0.09741, 0.5993, 0.09912, 0.5575, 0.07533, 0.5622, 0.09912, 0.5575, 0.09741, 0.5993, 0.07533, 0.5622, 0.0768, 0.5793, 0.05061, 0.5798, 0.05468, 0.5634, 0.09741, 0.5993, 0.0768, 0.5793, 0.07533, 0.5622, 0.04064, 0.6111, 0.05061, 0.5798, 0.0768, 0.5793, 0.06706, 0.621, 0.0944, 0.6217, 0.0768, 0.5793, 0.09741, 0.5993, 0.0768, 0.5793, 0.0944, 0.6217, 0.06706, 0.621, 0.5857, 0.8032, 0.5867, 0.8688, 0.5236, 0.8789, 0.5143, 0.8166, 0.7131, 0.7273, 0.7131, 0.796, 0.6698, 0.7981, 0.6793, 0.7388, 0.5143, 0.8166, 0.5236, 0.8789, 0.468, 0.9033, 0.4533, 0.8119, 0.6908, 0.8227, 0.7133, 0.8244, 0.7133, 0.8244, 0.6908, 0.8227, 0.4443, 0.6627, 0.5114, 0.6512, 0.5254, 0.7296, 0.4646, 0.7314, 0.1119, 0.5903, 0.1298, 0.6205, 0.1251, 0.6245, 0.09741, 0.5993, 0.09741, 0.5993, 0.1251, 0.6245, 0.119, 0.6308, 0.0944, 0.6217, 0.1588, 0.6153, 0.1389, 0.6361, 0.1308, 0.6327, 0.1472, 0.5983, 0.119, 0.6308, 0.1251, 0.6245, 0.1269, 0.6305, 0.6366, 0.7208, 0.6793, 0.7388, 0.5841, 0.7212, 0.5143, 0.8166, 0.4533, 0.8119, 0.4646, 0.7314, 0.5254, 0.7296, 0.7079, 0.1134, 0.6933, 0.1672, 0.487, 0.166, 0.4773, 0.08832, 0.5074, 0.01973, 0.708, 0.06842, 0.7079, 0.1134, 0.4773, 0.08832, 0.3708, 0.1549, 0.3981, 0.24, 0.3129, 0.2268, 0.3042, 0.1641, 0.7132, 0.8684, 0.7402, 0.8564, 0.7702, 0.8672, 0.7131, 0.897, 0.7402, 0.8564, 0.7353, 0.8227, 0.7564, 0.7981, 0.7702, 0.8672, 0.7353, 0.8227, 0.7133, 0.8244, 0.7131, 0.796, 0.7564, 0.7981, 0.6859, 0.8564, 0.7132, 0.8684, 0.7131, 0.897, 0.6559, 0.8672, 0.6908, 0.8227, 0.6859, 0.8564, 0.6559, 0.8672, 0.6698, 0.7981, 0.7133, 0.8244, 0.6908, 0.8227, 0.6698, 0.7981, 0.7131, 0.796, 0.7133, 0.8244, 0.7353, 0.8227, 0.7402, 0.8564, 0.7132, 0.8684, 0.7133, 0.8244, 0.7132, 0.8684, 0.6859, 0.8564, 0.6908, 0.8227, 0.7353, 0.8227, 0.7402, 0.8564, 0.7402, 0.8564, 0.7353, 0.8227, 0.6859, 0.8564, 0.6908, 0.8227, 0.6908, 0.8227, 0.6859, 0.8564, 0.7133, 0.8244, 0.7353, 0.8227, 0.7353, 0.8227, 0.7133, 0.8244, 0.7402, 0.8564, 0.7132, 0.8684, 0.7132, 0.8684, 0.7402, 0.8564])
me_humanoidbase_notoverlapping.materials.append(mat_humanoid_notoverlapping)
me_humanoidbase_notoverlapping.materials.append(mat_eyes)
me_humanoidbase_notoverlapping.use_remesh_fix_poles = True
me_humanoidbase_notoverlapping.use_remesh_preserve_attributes = False
me_humanoidbase_notoverlapping.use_mirror_vertex_groups = False
me_humanoidbase_notoverlapping.use_paint_bone_selection = False
me_humanoidbase_notoverlapping.use_paint_mask = True
me_humanoidbase_notoverlapping.update()
me_humanoidbase_notoverlapping.normals_split_custom_set([tuple(v) for v in zip(*[iter([0.2446, 0.961, 0.129, 0.2446, 0.961, 0.129, 0.2446, 0.961, 0.129, 0.2446, 0.961, 0.129, 0.9165, -0.2245, -0.3311, 0.9165, -0.2245, -0.3311, 0.9165, -0.2245, -0.3311, 0.9165, -0.2245, -0.3311, 0.2738, -0.9514, 0.1406, 0.2738, -0.9514, 0.1406, 0.2738, -0.9514, 0.1406, 0.2738, -0.9514, 0.1406, 0.9668, -0.2401, -0.08721, 0.9668, -0.2401, -0.08721, 0.9668, -0.2401, -0.08721, 0.9668, -0.2401, -0.08721, 0.9317, 0.1873, -0.3113, 0.9317, 0.1873, -0.3113, 0.9317, 0.1873, -0.3113, 0.972, -0.2305, 0.04475, 0.972, -0.2305, 0.04475, 0.972, -0.2305, 0.04475, 0.972, -0.2305, 0.04475, 0.9731, 0.2275, 0.03666, 0.9731, 0.2275, 0.03666, 0.9731, 0.2275, 0.03666, 0.9731, 0.2275, 0.03666, 0.2156, 0.04244, -0.9756, 0.2156, 0.04244, -0.9756, 0.2156, 0.04244, -0.9756, 0.2156, 0.04244, -0.9756, 0.9568, 0.1333, -0.2583, 0.9568, 0.1333, -0.2583, 0.9568, 0.1333, -0.2583, 0.3131, 0.1456, 0.9385, 0.3131, 0.1456, 0.9385, 0.3131, 0.1456, 0.9385, 0.3131, 0.1456, 0.9385, 0.3094, -0.1695, 0.9357, 0.3094, -0.1695, 0.9357, 0.3094, -0.1695, 0.9357, 0.3094, -0.1695, 0.9357, 0.9231, 0.3719, 0.09746, 0.9231, 0.3719, 0.09746, 0.9231, 0.3719, 0.09746, 0.9231, 0.3719, 0.09746, 0.2514, -0.9674, -0.03116, 0.2514, -0.9674, -0.03116, 0.2514, -0.9674, -0.03116, 0.2514, -0.9674, -0.03116, 0.2457, 0.9456, 0.2133, 0.2457, 0.9456, 0.2133, 0.2457, 0.9456, 0.2133, 0.2457, 0.9456, 0.2133, 0.885, -0.462, 0.05798, 0.885, -0.462, 0.05798, 0.885, -0.462, 0.05798, 0.885, -0.462, 0.05798, 0.9167, 0.285, -0.2802, 0.9167, 0.285, -0.2802, 0.9167, 0.285, -0.2802, 0.9167, 0.285, -0.2802, 0.3292, -0.9432, -0.04439, 0.3292, -0.9432, -0.04439, 0.3292, -0.9432, -0.04439, 0.3292, -0.9432, -0.04439, 0.09875, 0.9712, -0.2167, 0.09875, 0.9712, -0.2167, 0.09875, 0.9712, -0.2167, 0.09875, 0.9712, -0.2167, 0.925, -0.3453, -0.1586, 0.925, -0.3453, -0.1586, 0.925, -0.3453, -0.1586, 0.925, -0.3453, -0.1586, 0.9324, 0.3207, -0.1664, 0.9324, 0.3207, -0.1664, 0.9324, 0.3207, -0.1664, 0.2876, -0.9438, 0.1626, 0.2876, -0.9438, 0.1626, 0.2876, -0.9438, 0.1626, 0.2876, -0.9438, 0.1626, -0.008201, 0.9887, -0.1495, -0.008201, 0.9887, -0.1495, -0.008201, 0.9887, -0.1495, -0.008201, 0.9887, -0.1495, 0.9583, -0.2479, -0.1422, 0.9583, -0.2479, -0.1422, 0.9583, -0.2479, -0.1422, 0.3124, 0.9499, 0.01085, 0.3124, 0.9499, 0.01085, 0.3124, 0.9499, 0.01085, 0.3124, 0.9499, 0.01085, 0.1407, -0.99, -0.01001, 0.1407, -0.99, -0.01001, 0.1407, -0.99, -0.01001, 0.1407, -0.99, -0.01001, 0.1088, -0.4519, -0.8854, 0.1088, -0.4519, -0.8854, 0.1088, -0.4519, -0.8854, -0.212, 0.7787, -0.5906, -0.212, 0.7787, -0.5906, -0.212, 0.7787, -0.5906, -0.7787, -0.6036, -0.1713, -0.7787, -0.6036, -0.1713, -0.7787, -0.6036, -0.1713, -0.7787, -0.6036, -0.1713, -0.6694, 0.728, -0.1479, -0.6694, 0.728, -0.1479, -0.6694, 0.728, -0.1479, -0.6694, 0.728, -0.1479, 0.3925, 0.5608, 0.729, 0.3925, 0.5608, 0.729, 0.3925, 0.5608, 0.729, 0.3925, 0.5608, 0.729, 0.8034, 0.5938, 0.04346, 0.8034, 0.5938, 0.04346, 0.8034, 0.5938, 0.04346, 0.8034, 0.5938, 0.04346, -0.8492, 0.5141, -0.1209, -0.8492, 0.5141, -0.1209, -0.8492, 0.5141, -0.1209, -0.8492, 0.5141, -0.1209, 0.7845, -0.619, 0.03887, 0.7845, -0.619, 0.03887, 0.7845, -0.619, 0.03887, 0.7845, -0.619, 0.03887, -0.7351, -0.6659, -0.1272, -0.7351, -0.6659, -0.1272, -0.7351, -0.6659, -0.1272, -0.7351, -0.6659, -0.1272, 0.6081, 0.7687, 0.1983, 0.6081, 0.7687, 0.1983, 0.6081, 0.7687, 0.1983, 0.6081, 0.7687, 0.1983, -0.7918, 0.609, 0.04563, -0.7918, 0.609, 0.04563, -0.7918, 0.609, 0.04563, -0.7918, 0.609, 0.04563, 0.7437, -0.6684, 0.009653, 0.7437, -0.6684, 0.009653, 0.7437, -0.6684, 0.009653, 0.7437, -0.6684, 0.009653, 0.7043, 0.7097, 0.01434, 0.7043, 0.7097, 0.01434, 0.7043, 0.7097, 0.01434, 0.7043, 0.7097, 0.01434, -0.6841, -0.7203, -0.1148, -0.6841, -0.7203, -0.1148, -0.6841, -0.7203, -0.1148, -0.6841, -0.7203, -0.1148, -0.7797, 0.6259, 0.01832, -0.7797, 0.6259, 0.01832, -0.7797, 0.6259, 0.01832, -0.7797, 0.6259, 0.01832, 0.6172, 0.7683, 0.1696, 0.6172, 0.7683, 0.1696, 0.6172, 0.7683, 0.1696, 0.6172, 0.7683, 0.1696, -0.7993, -0.6008, -0.01053, -0.7993, -0.6008, -0.01053, -0.7993, -0.6008, -0.01053, -0.7993, -0.6008, -0.01053, 0.8083, -0.5623, 0.1747, 0.8083, -0.5623, 0.1747, 0.8083, -0.5623, 0.1747, 0.8083, -0.5623, 0.1747, 0.2734, -0.344, 0.8983, 0.2734, -0.344, 0.8983, 0.2734, -0.344, 0.8983, 0.2734, -0.344, 0.8983, -0.301, -0.3829, 0.8734, -0.301, -0.3829, 0.8734, -0.301, -0.3829, 0.8734, -0.301, -0.3829, 0.8734, 0.4617, -0.7055, 0.5377, 0.4617, -0.7055, 0.5377, 0.4617, -0.7055, 0.5377, 0.4617, -0.7055, 0.5377, -0.4863, -0.7206, 0.4942, -0.4863, -0.7206, 0.4942, -0.4863, -0.7206, 0.4942, -0.4863, -0.7206, 0.4942, 0.7122, 0.6287, 0.3125, 0.7122, 0.6287, 0.3125, 0.7122, 0.6287, 0.3125, 0.7122, 0.6287, 0.3125, -0.8444, 0.4541, 0.2844, -0.8444, 0.4541, 0.2844, -0.8444, 0.4541, 0.2844, -0.8444, 0.4541, 0.2844, 0.6005, 0.7712, 0.2112, 0.6005, 0.7712, 0.2112, 0.6005, 0.7712, 0.2112, 0.6005, 0.7712, 0.2112, -0.7617, 0.6149, 0.2041, -0.7617, 0.6149, 0.2041, -0.7617, 0.6149, 0.2041, -0.7617, 0.6149, 0.2041, 0.9688, 0.2277, 0.09747, 0.9688, 0.2277, 0.09747, 0.9688, 0.2277, 0.09747, -0.9989, -0.006407, 0.0469, -0.9989, -0.006407, 0.0469, -0.9989, -0.006407, 0.0469, 0.978, 0.201, 0.0559, 0.978, 0.201, 0.0559, 0.978, 0.201, 0.0559, 0.978, 0.201, 0.0559, -0.9975, -0.02645, 0.06609, -0.9975, -0.02645, 0.06609, -0.9975, -0.02645, 0.06609, -0.9975, -0.02645, 0.06609, -2.628e-10, 1.629e-07, -1.0, -2.628e-10, 1.629e-07, -1.0, -2.628e-10, 1.629e-07, -1.0, 0.0, 1.63e-07, -1.0, 0.0, 1.63e-07, -1.0, 0.0, 1.63e-07, -1.0, 0.0, 1.629e-07, -1.0, 0.0, 1.629e-07, -1.0, 0.0, 1.629e-07, -1.0, -1.809e-10, 1.628e-07, -1.0, -1.809e-10, 1.628e-07, -1.0, -1.809e-10, 1.628e-07, -1.0, 0.1766, -0.8121, 0.5562, 0.1766, -0.8121, 0.5562, 0.1766, -0.8121, 0.5562, 0.02947, 0.9261, 0.3762, 0.02947, 0.9261, 0.3762, 0.02947, 0.9261, 0.3762, 0.02947, 0.9261, 0.3762, 0.2153, -0.8159, 0.5366, 0.2153, -0.8159, 0.5366, 0.2153, -0.8159, 0.5366, 0.3761, -0.6579, 0.6525, 0.3761, -0.6579, 0.6525, 0.3761, -0.6579, 0.6525, 0.2429, 0.7944, 0.5567, 0.2429, 0.7944, 0.5567, 0.2429, 0.7944, 0.5567, 0.9271, 0.2046, 0.3139, 0.9271, 0.2046, 0.3139, 0.9271, 0.2046, 0.3139, 0.9271, 0.2046, 0.3139, 0.8623, -0.4751, 0.175, 0.8623, -0.4751, 0.175, 0.8623, -0.4751, 0.175, 0.8623, -0.4751, 0.175, 0.3514, -0.9345, -0.05595, 0.3514, -0.9345, -0.05595, 0.3514, -0.9345, -0.05595, 0.3514, -0.9345, -0.05595, 0.3098, -0.4983, 0.8097, 0.3098, -0.4983, 0.8097, 0.3098, -0.4983, 0.8097, 0.2083, 0.1115, 0.9717, 0.2083, 0.1115, 0.9717, 0.2083, 0.1115, 0.9717, 0.5529, -0.6463, 0.5259, 0.5529, -0.6463, 0.5259, 0.5529, -0.6463, 0.5259, 0.4007, 0.7968, 0.4523, 0.4007, 0.7968, 0.4523, 0.4007, 0.7968, 0.4523, 0.3569, -0.7274, 0.5861, 0.3569, -0.7274, 0.5861, 0.3569, -0.7274, 0.5861, 0.3857, 0.8025, 0.4551, 0.3857, 0.8025, 0.4551, 0.3857, 0.8025, 0.4551, -0.2679, -0.5352, -0.8012, -0.2679, -0.5352, -0.8012, -0.2679, -0.5352, -0.8012, -0.2965, 0.5217, -0.7999, -0.2965, 0.5217, -0.7999, -0.2965, 0.5217, -0.7999, -0.2908, -0.5705, -0.7681, -0.2908, -0.5705, -0.7681, -0.2908, -0.5705, -0.7681, -0.2908, -0.5705, -0.7681, 0.4357, -0.7052, 0.5593, 0.4357, -0.7052, 0.5593, 0.4357, -0.7052, 0.5593, 0.4357, -0.7052, 0.5593, -0.3187, 0.5751, -0.7535, -0.3187, 0.5751, -0.7535, -0.3187, 0.5751, -0.7535, -0.3187, 0.5751, -0.7535, 0.388, 0.7799, 0.491, 0.388, 0.7799, 0.491, 0.388, 0.7799, 0.491, 0.388, 0.7799, 0.491, 0.2594, -0.6011, 0.7559, 0.2594, -0.6011, 0.7559, 0.2594, -0.6011, 0.7559, -0.5684, 0.5431, -0.618, -0.5684, 0.5431, -0.618, -0.5684, 0.5431, -0.618, 0.1581, 0.6324, 0.7584, 0.1581, 0.6324, 0.7584, 0.1581, 0.6324, 0.7584, -0.5084, -0.5488, -0.6636, -0.5084, -0.5488, -0.6636, -0.5084, -0.5488, -0.6636, 0.4355, 0.6999, 0.5661, 0.4355, 0.6999, 0.5661, 0.4355, 0.6999, 0.5661, 0.4355, 0.6999, 0.5661, -0.3691, 0.6081, -0.7028, -0.3691, 0.6081, -0.7028, -0.3691, 0.6081, -0.7028, -0.3691, 0.6081, -0.7028, 0.4577, -0.6512, 0.6053, 0.4577, -0.6512, 0.6053, 0.4577, -0.6512, 0.6053, 0.4577, -0.6512, 0.6053, -0.3915, -0.5634, -0.7275, -0.3915, -0.5634, -0.7275, -0.3915, -0.5634, -0.7275, -0.3915, -0.5634, -0.7275, -0.4663, -0.5349, -0.7046, -0.4663, -0.5349, -0.7046, -0.4663, -0.5349, -0.7046, 0.3506, -0.579, 0.7361, 0.3506, -0.579, 0.7361, 0.3506, -0.579, 0.7361, -0.4701, 0.5357, -0.7014, -0.4701, 0.5357, -0.7014, -0.4701, 0.5357, -0.7014, 0.3415, 0.6206, 0.7059, 0.3415, 0.6206, 0.7059, 0.3415, 0.6206, 0.7059, 0.6371, -0.6102, 0.471, 0.6371, -0.6102, 0.471, 0.6371, -0.6102, 0.471, 0.6371, -0.6102, 0.471, 0.84, -0.4556, 0.2948, 0.84, -0.4556, 0.2948, 0.84, -0.4556, 0.2948, 0.4037, -0.5541, 0.728, 0.4037, -0.5541, 0.728, 0.4037, -0.5541, 0.728, 0.4037, -0.5541, 0.728, 0.6548, 0.5395, 0.5293, 0.6548, 0.5395, 0.5293, 0.6548, 0.5395, 0.5293, 0.6548, 0.5395, 0.5293, 0.8554, 0.4039, 0.3244, 0.8554, 0.4039, 0.3244, 0.8554, 0.4039, 0.3244, 0.3683, 0.5759, 0.7298, 0.3683, 0.5759, 0.7298, 0.3683, 0.5759, 0.7298, 0.219, -0.8601, 0.4608, 0.219, -0.8601, 0.4608, 0.219, -0.8601, 0.4608, -0.2357, -0.01739, -0.9717, -0.2357, -0.01739, -0.9717, -0.2357, -0.01739, -0.9717, -0.232, 0.2434, -0.9418, -0.232, 0.2434, -0.9418, -0.232, 0.2434, -0.9418, -0.7411, -0.1364, -0.6574, -0.7411, -0.1364, -0.6574, -0.7411, -0.1364, -0.6574, -0.7411, -0.1364, -0.6574, -0.7158, 0.1872, -0.6727, -0.7158, 0.1872, -0.6727, -0.7158, 0.1872, -0.6727, -0.7158, 0.1872, -0.6727, -0.78, -0.2301, -0.5819, -0.78, -0.2301, -0.5819, -0.78, -0.2301, -0.5819, -0.6849, -0.4625, -0.5631, -0.6849, -0.4625, -0.5631, -0.6849, -0.4625, -0.5631, -0.5373, 0.4493, -0.7137, -0.5373, 0.4493, -0.7137, -0.5373, 0.4493, -0.7137, -0.5373, 0.4493, -0.7137, -0.4592, 0.328, -0.8256, -0.4592, 0.328, -0.8256, -0.4592, 0.328, -0.8256, -0.4875, 0.3221, -0.8115, -0.4875, 0.3221, -0.8115, -0.4875, 0.3221, -0.8115, -0.4875, 0.3221, -0.8115, 0.522, 0.7847, -0.3343, 0.522, 0.7847, -0.3343, 0.522, 0.7847, -0.3343, -0.4588, -0.3302, -0.8249, -0.4588, -0.3302, -0.8249, -0.4588, -0.3302, -0.8249, 0.9793, 0.2024, -0.006779, 0.9793, 0.2024, -0.006779, 0.9793, 0.2024, -0.006779, 0.9793, 0.2024, -0.006779, 0.3688, -0.8724, -0.3206, 0.3688, -0.8724, -0.3206, 0.3688, -0.8724, -0.3206, 0.3688, -0.8724, -0.3206, 0.2545, 0.9669, -0.01617, 0.2545, 0.9669, -0.01617, 0.2545, 0.9669, -0.01617, 0.2545, 0.9669, -0.01617, 0.1482, 0.02084, -0.9887, 0.1482, 0.02084, -0.9887, 0.1482, 0.02084, -0.9887, 0.1482, 0.02084, -0.9887, 0.1794, 0.9211, 0.3456, 0.1794, 0.9211, 0.3456, 0.1794, 0.9211, 0.3456, 0.1794, 0.9211, 0.3456, -0.8204, -0.2194, -0.5281, -0.8204, -0.2194, -0.5281, -0.8204, -0.2194, -0.5281, -0.8204, -0.2194, -0.5281, 0.4765, 0.8676, -0.1418, 0.4765, 0.8676, -0.1418, 0.4765, 0.8676, -0.1418, 0.4765, 0.8676, -0.1418, 0.2591, -0.8862, 0.3841, 0.2591, -0.8862, 0.3841, 0.2591, -0.8862, 0.3841, 0.2591, -0.8862, 0.3841, 0.6461, -0.3075, -0.6986, 0.6461, -0.3075, -0.6986, 0.6461, -0.3075, -0.6986, 0.7203, -0.1238, -0.6825, 0.7203, -0.1238, -0.6825, 0.7203, -0.1238, -0.6825, 0.2619, 0.8719, -0.4138, 0.2619, 0.8719, -0.4138, 0.2619, 0.8719, -0.4138, 0.2619, 0.8719, -0.4138, 0.76, -0.6499, -0.009638, 0.76, -0.6499, -0.009638, 0.76, -0.6499, -0.009638, 0.76, -0.6499, -0.009638, 0.6749, 0.7376, 0.02059, 0.6749, 0.7376, 0.02059, 0.6749, 0.7376, 0.02059, 0.6749, 0.7376, 0.02059, 0.8013, -0.5981, 0.01421, 0.8013, -0.5981, 0.01421, 0.8013, -0.5981, 0.01421, 0.8013, -0.5981, 0.01421, -0.2446, 0.961, 0.129, -0.2446, 0.961, 0.129, -0.2446, 0.961, 0.129, -0.2446, 0.961, 0.129, -0.9165, -0.2245, -0.3311, -0.9165, -0.2245, -0.3311, -0.9165, -0.2245, -0.3311, -0.9165, -0.2245, -0.3311, -0.2738, -0.9514, 0.1406, -0.2738, -0.9514, 0.1406, -0.2738, -0.9514, 0.1406, -0.2738, -0.9514, 0.1406, -0.9668, -0.2401, -0.08721, -0.9668, -0.2401, -0.08721, -0.9668, -0.2401, -0.08721, -0.9668, -0.2401, -0.08721, -0.9317, 0.1873, -0.3113, -0.9317, 0.1873, -0.3113, -0.9317, 0.1873, -0.3113, -0.972, -0.2305, 0.04475, -0.972, -0.2305, 0.04475, -0.972, -0.2305, 0.04475, -0.972, -0.2305, 0.04475, -0.9731, 0.2275, 0.03666, -0.9731, 0.2275, 0.03666, -0.9731, 0.2275, 0.03666, -0.9731, 0.2275, 0.03666, -0.2156, 0.04244, -0.9756, -0.2156, 0.04244, -0.9756, -0.2156, 0.04244, -0.9756, -0.2156, 0.04244, -0.9756, -0.9568, 0.1333, -0.2583, -0.9568, 0.1333, -0.2583, -0.9568, 0.1333, -0.2583, -0.3131, 0.1456, 0.9385, -0.3131, 0.1456, 0.9385, -0.3131, 0.1456, 0.9385, -0.3131, 0.1456, 0.9385, -0.3094, -0.1695, 0.9357, -0.3094, -0.1695, 0.9357, -0.3094, -0.1695, 0.9357, -0.3094, -0.1695, 0.9357, -0.922, 0.3742, 0.09951, -0.922, 0.3742, 0.09951, -0.922, 0.3742, 0.09951, -0.922, 0.3742, 0.09951, -0.2514, -0.9674, -0.03116, -0.2514, -0.9674, -0.03116, -0.2514, -0.9674, -0.03116, -0.2514, -0.9674, -0.03116, -0.2457, 0.9456, 0.2133, -0.2457, 0.9456, 0.2133, -0.2457, 0.9456, 0.2133, -0.2457, 0.9456, 0.2133, -0.8922, -0.449, 0.04923, -0.8922, -0.449, 0.04923, -0.8922, -0.449, 0.04923, -0.8922, -0.449, 0.04923, -0.9167, 0.285, -0.2802, -0.9167, 0.285, -0.2802, -0.9167, 0.285, -0.2802, -0.9167, 0.285, -0.2802, -0.3292, -0.9432, -0.04439, -0.3292, -0.9432, -0.04439, -0.3292, -0.9432, -0.04439, -0.3292, -0.9432, -0.04439, -0.09875, 0.9712, -0.2167, -0.09875, 0.9712, -0.2167, -0.09875, 0.9712, -0.2167, -0.09875, 0.9712, -0.2167, -0.925, -0.3453, -0.1586, -0.925, -0.3453, -0.1586, -0.925, -0.3453, -0.1586, -0.925, -0.3453, -0.1586, -0.9324, 0.3207, -0.1664, -0.9324, 0.3207, -0.1664, -0.9324, 0.3207, -0.1664, -0.2876, -0.9438, 0.1626, -0.2876, -0.9438, 0.1626, -0.2876, -0.9438, 0.1626, -0.2876, -0.9438, 0.1626, 0.008201, 0.9887, -0.1495, 0.008201, 0.9887, -0.1495, 0.008201, 0.9887, -0.1495, 0.008201, 0.9887, -0.1495, -0.9583, -0.2479, -0.1422, -0.9583, -0.2479, -0.1422, -0.9583, -0.2479, -0.1422, -0.3124, 0.9499, 0.01085, -0.3124, 0.9499, 0.01085, -0.3124, 0.9499, 0.01085, -0.3124, 0.9499, 0.01085, -0.1502, -0.9886, -0.004457, -0.1502, -0.9886, -0.004457, -0.1502, -0.9886, -0.004457, -0.1502, -0.9886, -0.004457, -0.1272, -0.4414, -0.8883, -0.1272, -0.4414, -0.8883, -0.1272, -0.4414, -0.8883, 0.212, 0.7787, -0.5906, 0.212, 0.7787, -0.5906, 0.212, 0.7787, -0.5906, 0.7787, -0.6036, -0.1713, 0.7787, -0.6036, -0.1713, 0.7787, -0.6036, -0.1713, 0.7787, -0.6036, -0.1713, 0.6694, 0.728, -0.1479, 0.6694, 0.728, -0.1479, 0.6694, 0.728, -0.1479, 0.6694, 0.728, -0.1479, -0.3925, 0.5608, 0.729, -0.3925, 0.5608, 0.729, -0.3925, 0.5608, 0.729, -0.3925, 0.5608, 0.729, -0.7991, 0.6001, 0.03508, -0.7991, 0.6001, 0.03508, -0.7991, 0.6001, 0.03508, -0.7991, 0.6001, 0.03508, 0.8492, 0.5141, -0.1209, 0.8492, 0.5141, -0.1209, 0.8492, 0.5141, -0.1209, 0.8492, 0.5141, -0.1209, -0.7845, -0.619, 0.03887, -0.7845, -0.619, 0.03887, -0.7845, -0.619, 0.03887, -0.7845, -0.619, 0.03887, 0.7351, -0.6659, -0.1272, 0.7351, -0.6659, -0.1272, 0.7351, -0.6659, -0.1272, 0.7351, -0.6659, -0.1272, -0.6081, 0.7687, 0.1983, -0.6081, 0.7687, 0.1983, -0.6081, 0.7687, 0.1983, -0.6081, 0.7687, 0.1983, 0.7918, 0.609, 0.04563, 0.7918, 0.609, 0.04563, 0.7918, 0.609, 0.04563, 0.7918, 0.609, 0.04563, -0.7437, -0.6684, 0.009653, -0.7437, -0.6684, 0.009653, -0.7437, -0.6684, 0.009653, -0.7437, -0.6684, 0.009653, -0.7043, 0.7097, 0.01434, -0.7043, 0.7097, 0.01434, -0.7043, 0.7097, 0.01434, -0.7043, 0.7097, 0.01434, 0.6841, -0.7203, -0.1148, 0.6841, -0.7203, -0.1148, 0.6841, -0.7203, -0.1148, 0.6841, -0.7203, -0.1148, 0.7797, 0.6259, 0.01832, 0.7797, 0.6259, 0.01832, 0.7797, 0.6259, 0.01832, 0.7797, 0.6259, 0.01832, -0.6172, 0.7683, 0.1696, -0.6172, 0.7683, 0.1696, -0.6172, 0.7683, 0.1696, -0.6172, 0.7683, 0.1696, 0.7993, -0.6008, -0.01053, 0.7993, -0.6008, -0.01053, 0.7993, -0.6008, -0.01053, 0.7993, -0.6008, -0.01053, -0.8083, -0.5623, 0.1747, -0.8083, -0.5623, 0.1747, -0.8083, -0.5623, 0.1747, -0.8083, -0.5623, 0.1747, -0.2734, -0.344, 0.8983, -0.2734, -0.344, 0.8983, -0.2734, -0.344, 0.8983, -0.2734, -0.344, 0.8983, 0.301, -0.3829, 0.8734, 0.301, -0.3829, 0.8734, 0.301, -0.3829, 0.8734, 0.301, -0.3829, 0.8734, -0.4617, -0.7055, 0.5377, -0.4617, -0.7055, 0.5377, -0.4617, -0.7055, 0.5377, -0.4617, -0.7055, 0.5377, 0.4863, -0.7206, 0.4942, 0.4863, -0.7206, 0.4942, 0.4863, -0.7206, 0.4942, 0.4863, -0.7206, 0.4942, -0.7122, 0.6287, 0.3125, -0.7122, 0.6287, 0.3125, -0.7122, 0.6287, 0.3125, -0.7122, 0.6287, 0.3125, 0.8444, 0.4541, 0.2844, 0.8444, 0.4541, 0.2844, 0.8444, 0.4541, 0.2844, 0.8444, 0.4541, 0.2844, -0.6005, 0.7712, 0.2112, -0.6005, 0.7712, 0.2112, -0.6005, 0.7712, 0.2112, -0.6005, 0.7712, 0.2112, 0.7617, 0.6149, 0.2041, 0.7617, 0.6149, 0.2041, 0.7617, 0.6149, 0.2041, 0.7617, 0.6149, 0.2041, -0.9688, 0.2277, 0.09747, -0.9688, 0.2277, 0.09747, -0.9688, 0.2277, 0.09747, 0.9989, -0.006407, 0.0469, 0.9989, -0.006407, 0.0469, 0.9989, -0.006407, 0.0469, -0.978, 0.201, 0.0559, -0.978, 0.201, 0.0559, -0.978, 0.201, 0.0559, -0.978, 0.201, 0.0559, 0.9975, -0.02645, 0.06609, 0.9975, -0.02645, 0.06609, 0.9975, -0.02645, 0.06609, 0.9975, -0.02645, 0.06609, 2.628e-10, 1.629e-07, -1.0, 2.628e-10, 1.629e-07, -1.0, 2.628e-10, 1.629e-07, -1.0, 0.0, 1.63e-07, -1.0, 0.0, 1.63e-07, -1.0, 0.0, 1.63e-07, -1.0, 0.0, 1.629e-07, -1.0, 0.0, 1.629e-07, -1.0, 0.0, 1.629e-07, -1.0, 1.809e-10, 1.628e-07, -1.0, 1.809e-10, 1.628e-07, -1.0, 1.809e-10, 1.628e-07, -1.0, -0.1766, -0.8121, 0.5562, -0.1766, -0.8121, 0.5562, -0.1766, -0.8121, 0.5562, -0.02947, 0.9261, 0.3762, -0.02947, 0.9261, 0.3762, -0.02947, 0.9261, 0.3762, -0.02947, 0.9261, 0.3762, -0.2153, -0.8159, 0.5366, -0.2153, -0.8159, 0.5366, -0.2153, -0.8159, 0.5366, -0.3761, -0.6579, 0.6525, -0.3761, -0.6579, 0.6525, -0.3761, -0.6579, 0.6525, -0.2429, 0.7944, 0.5567, -0.2429, 0.7944, 0.5567, -0.2429, 0.7944, 0.5567, -0.9271, 0.2046, 0.3139, -0.9271, 0.2046, 0.3139, -0.9271, 0.2046, 0.3139, -0.9271, 0.2046, 0.3139, -0.8623, -0.4751, 0.175, -0.8623, -0.4751, 0.175, -0.8623, -0.4751, 0.175, -0.8623, -0.4751, 0.175, -0.3514, -0.9345, -0.05595, -0.3514, -0.9345, -0.05595, -0.3514, -0.9345, -0.05595, -0.3514, -0.9345, -0.05595, -0.3098, -0.4983, 0.8097, -0.3098, -0.4983, 0.8097, -0.3098, -0.4983, 0.8097, -0.2083, 0.1115, 0.9717, -0.2083, 0.1115, 0.9717, -0.2083, 0.1115, 0.9717, -0.5529, -0.6463, 0.5259, -0.5529, -0.6463, 0.5259, -0.5529, -0.6463, 0.5259, -0.4007, 0.7968, 0.4523, -0.4007, 0.7968, 0.4523, -0.4007, 0.7968, 0.4523, -0.3569, -0.7274, 0.5861, -0.3569, -0.7274, 0.5861, -0.3569, -0.7274, 0.5861, -0.3857, 0.8025, 0.4551, -0.3857, 0.8025, 0.4551, -0.3857, 0.8025, 0.4551, 0.2679, -0.5352, -0.8012, 0.2679, -0.5352, -0.8012, 0.2679, -0.5352, -0.8012, 0.2965, 0.5217, -0.7999, 0.2965, 0.5217, -0.7999, 0.2965, 0.5217, -0.7999, 0.2908, -0.5705, -0.7681, 0.2908, -0.5705, -0.7681, 0.2908, -0.5705, -0.7681, 0.2908, -0.5705, -0.7681, -0.4357, -0.7052, 0.5593, -0.4357, -0.7052, 0.5593, -0.4357, -0.7052, 0.5593, -0.4357, -0.7052, 0.5593, 0.3187, 0.5751, -0.7535, 0.3187, 0.5751, -0.7535, 0.3187, 0.5751, -0.7535, 0.3187, 0.5751, -0.7535, -0.388, 0.7799, 0.491, -0.388, 0.7799, 0.491, -0.388, 0.7799, 0.491, -0.388, 0.7799, 0.491, -0.2594, -0.6011, 0.7559, -0.2594, -0.6011, 0.7559, -0.2594, -0.6011, 0.7559, 0.5684, 0.5431, -0.618, 0.5684, 0.5431, -0.618, 0.5684, 0.5431, -0.618, -0.1581, 0.6324, 0.7584, -0.1581, 0.6324, 0.7584, -0.1581, 0.6324, 0.7584, 0.5084, -0.5488, -0.6636, 0.5084, -0.5488, -0.6636, 0.5084, -0.5488, -0.6636, -0.4355, 0.6999, 0.5661, -0.4355, 0.6999, 0.5661, -0.4355, 0.6999, 0.5661, -0.4355, 0.6999, 0.5661, 0.3691, 0.6081, -0.7028, 0.3691, 0.6081, -0.7028, 0.3691, 0.6081, -0.7028, 0.3691, 0.6081, -0.7028, -0.4577, -0.6512, 0.6053, -0.4577, -0.6512, 0.6053, -0.4577, -0.6512, 0.6053, -0.4577, -0.6512, 0.6053, 0.3915, -0.5634, -0.7275, 0.3915, -0.5634, -0.7275, 0.3915, -0.5634, -0.7275, 0.3915, -0.5634, -0.7275, 0.4663, -0.5349, -0.7046, 0.4663, -0.5349, -0.7046, 0.4663, -0.5349, -0.7046, -0.3506, -0.579, 0.7361, -0.3506, -0.579, 0.7361, -0.3506, -0.579, 0.7361, 0.4701, 0.5357, -0.7014, 0.4701, 0.5357, -0.7014, 0.4701, 0.5357, -0.7014, -0.3415, 0.6206, 0.7059, -0.3415, 0.6206, 0.7059, -0.3415, 0.6206, 0.7059, -0.6371, -0.6102, 0.471, -0.6371, -0.6102, 0.471, -0.6371, -0.6102, 0.471, -0.6371, -0.6102, 0.471, -0.84, -0.4556, 0.2948, -0.84, -0.4556, 0.2948, -0.84, -0.4556, 0.2948, -0.4037, -0.5541, 0.728, -0.4037, -0.5541, 0.728, -0.4037, -0.5541, 0.728, -0.4037, -0.5541, 0.728, -0.6548, 0.5395, 0.5293, -0.6548, 0.5395, 0.5293, -0.6548, 0.5395, 0.5293, -0.6548, 0.5395, 0.5293, -0.8554, 0.4039, 0.3244, -0.8554, 0.4039, 0.3244, -0.8554, 0.4039, 0.3244, -0.3683, 0.5759, 0.7298, -0.3683, 0.5759, 0.7298, -0.3683, 0.5759, 0.7298, -0.219, -0.8601, 0.4608, -0.219, -0.8601, 0.4608, -0.219, -0.8601, 0.4608, 0.2357, -0.01739, -0.9717, 0.2357, -0.01739, -0.9717, 0.2357, -0.01739, -0.9717, 0.232, 0.2434, -0.9418, 0.232, 0.2434, -0.9418, 0.232, 0.2434, -0.9418, 0.7411, -0.1364, -0.6574, 0.7411, -0.1364, -0.6574, 0.7411, -0.1364, -0.6574, 0.7411, -0.1364, -0.6574, 0.7158, 0.1872, -0.6727, 0.7158, 0.1872, -0.6727, 0.7158, 0.1872, -0.6727, 0.7158, 0.1872, -0.6727, 0.78, -0.2301, -0.5819, 0.78, -0.2301, -0.5819, 0.78, -0.2301, -0.5819, 0.6849, -0.4625, -0.5631, 0.6849, -0.4625, -0.5631, 0.6849, -0.4625, -0.5631, 0.5373, 0.4493, -0.7137, 0.5373, 0.4493, -0.7137, 0.5373, 0.4493, -0.7137, 0.5373, 0.4493, -0.7137, 0.4592, 0.328, -0.8256, 0.4592, 0.328, -0.8256, 0.4592, 0.328, -0.8256, 0.4875, 0.3221, -0.8115, 0.4875, 0.3221, -0.8115, 0.4875, 0.3221, -0.8115, 0.4875, 0.3221, -0.8115, -0.522, 0.7847, -0.3343, -0.522, 0.7847, -0.3343, -0.522, 0.7847, -0.3343, 0.4588, -0.3302, -0.8249, 0.4588, -0.3302, -0.8249, 0.4588, -0.3302, -0.8249, -0.9793, 0.2024, -0.006779, -0.9793, 0.2024, -0.006779, -0.9793, 0.2024, -0.006779, -0.9793, 0.2024, -0.006779, -0.3688, -0.8724, -0.3206, -0.3688, -0.8724, -0.3206, -0.3688, -0.8724, -0.3206, -0.3688, -0.8724, -0.3206, -0.2545, 0.9669, -0.01617, -0.2545, 0.9669, -0.01617, -0.2545, 0.9669, -0.01617, -0.2545, 0.9669, -0.01617, 0.06067, -0.02104, 0.9979, 0.06067, -0.02104, 0.9979, 0.06067, -0.02104, 0.9979, 0.06067, -0.02104, 0.9979, -0.1794, 0.9211, 0.3456, -0.1794, 0.9211, 0.3456, -0.1794, 0.9211, 0.3456, -0.1794, 0.9211, 0.3456, 0.8204, -0.2194, -0.5281, 0.8204, -0.2194, -0.5281, 0.8204, -0.2194, -0.5281, 0.8204, -0.2194, -0.5281, -0.4765, 0.8676, -0.1418, -0.4765, 0.8676, -0.1418, -0.4765, 0.8676, -0.1418, -0.4765, 0.8676, -0.1418, -0.2591, -0.8862, 0.3841, -0.2591, -0.8862, 0.3841, -0.2591, -0.8862, 0.3841, -0.2591, -0.8862, 0.3841, -0.6461, -0.3075, -0.6986, -0.6461, -0.3075, -0.6986, -0.6461, -0.3075, -0.6986, -0.7203, -0.1238, -0.6825, -0.7203, -0.1238, -0.6825, -0.7203, -0.1238, -0.6825, -0.2619, 0.8719, -0.4138, -0.2619, 0.8719, -0.4138, -0.2619, 0.8719, -0.4138, -0.2619, 0.8719, -0.4138, -0.76, -0.6499, -0.009638, -0.76, -0.6499, -0.009638, -0.76, -0.6499, -0.009638, -0.76, -0.6499, -0.009638, -0.6749, 0.7376, 0.02059, -0.6749, 0.7376, 0.02059, -0.6749, 0.7376, 0.02059, -0.6749, 0.7376, 0.02059, -0.8072, -0.5897, 0.02598, -0.8072, -0.5897, 0.02598, -0.8072, -0.5897, 0.02598, -0.8072, -0.5897, 0.02598, 0.2366, -0.9712, 0.0291, 0.2366, -0.9712, 0.0291, 0.2366, -0.9712, 0.0291, 0.2366, -0.9712, 0.0291, 0.267, -0.9626, -0.04692, 0.267, -0.9626, -0.04692, 0.267, -0.9626, -0.04692, 0.267, -0.9626, -0.04692, 0.3306, -0.9437, 0.01093, 0.3306, -0.9437, 0.01093, 0.3306, -0.9437, 0.01093, 0.3306, -0.9437, 0.01093, -0.2366, -0.9712, 0.0291, -0.2366, -0.9712, 0.0291, -0.2366, -0.9712, 0.0291, -0.2366, -0.9712, 0.0291, -0.267, -0.9626, -0.04692, -0.267, -0.9626, -0.04692, -0.267, -0.9626, -0.04692, -0.267, -0.9626, -0.04692, -0.3306, -0.9437, 0.01093, -0.3306, -0.9437, 0.01093, -0.3306, -0.9437, 0.01093, -0.3306, -0.9437, 0.01093, 0.2945, -0.9554, -0.02015, 0.2945, -0.9554, -0.02015, 0.2945, -0.9554, -0.02015, 0.2945, -0.9554, -0.02015, -0.2945, -0.9554, -0.02015, -0.2945, -0.9554, -0.02015, -0.2945, -0.9554, -0.02015, -0.2945, -0.9554, -0.02015, -0.9911, -0.002802, 0.1329, -0.9911, -0.002802, 0.1329, -0.9911, -0.002802, 0.1329, -0.9911, -0.002802, 0.1329, 0.9911, -0.002802, 0.1329, 0.9911, -0.002802, 0.1329, 0.9911, -0.002802, 0.1329, 0.9911, -0.002802, 0.1329, -0.06067, -0.02104, 0.9979, -0.06067, -0.02104, 0.9979, -0.06067, -0.02104, 0.9979, -0.06067, -0.02104, 0.9979, -0.1482, 0.02084, -0.9887, -0.1482, 0.02084, -0.9887, -0.1482, 0.02084, -0.9887, -0.1482, 0.02084, -0.9887])] * 3)])
arm_armature = bpy.data.armatures.new('Armature')  # bones are not reproduced

# ---- objects
ob_humanoidbase_notoverlapping = bpy.data.objects.new('HumanoidBase_NotOverlapping', me_humanoidbase_notoverlapping)
ob_armature = bpy.data.objects.new('Armature', arm_armature)

# ---- transforms, parenting, visibility, modifiers, constraints
ob_humanoidbase_notoverlapping.parent = ob_armature
ob_humanoidbase_notoverlapping.matrix_parent_inverse = Matrix(((1.0, -0.0, 0.0, -2.542), (-0.0, 1.0, -0.0, -0.3109), (0.0, -0.0, 1.0, -2.476), (-0.0, 0.0, -0.0, 1.0)))
ob_humanoidbase_notoverlapping.location = (0.002304, 0.0, 0.0)
ob_humanoidbase_notoverlapping.color = (0.8, 0.8, 0.8, 1.0)
ob_humanoidbase_notoverlapping.lineart.crease_threshold = 0.0
_vg = ob_humanoidbase_notoverlapping.vertex_groups.new(name='Bone')
for _i, _w in zip([1, 7, 8, 9, 10, 11, 12, 13, 14, 15, 16, 17, 18, 19, 20, 49, 51, 54, 92, 93, 102, 103, 104, 105, 106, 107, 108, 109, 110, 111, 112, 113, 114, 115, 116, 117, 118, 119, 120, 121, 122, 123, 124, 125, 155, 156, 157, 162, 196, 197], [0.01085, 0.9414, 0.8834, 0.9146, 0.8121, 0.7776, 0.8262, 0.6521, 0.1046, 0.6778, 0.1096, 0.1066, 0.04904, 0.05908, 0.06829, 0.05942, 0.0001584, 0.0006167, 0.02888, 0.01179, 0.9728, 0.9644, 0.9412, 0.8841, 0.9144, 0.9067, 0.8542, 0.8119, 0.7465, 0.8266, 0.9271, 0.8984, 0.6575, 0.1222, 0.6798, 0.7325, 0.7718, 0.1289, 0.1021, 0.6048, 0.06999, 0.04946, 0.0459, 0.06252, 0.09112, 0.06479, 0.6343, 0.02093, 0.09086, 0.001405]): _vg.add([_i], _w, 'REPLACE')
_vg = ob_humanoidbase_notoverlapping.vertex_groups.new(name='Bone.001')
for _i, _w in zip([1, 2, 8, 9, 13, 14, 15, 16, 17, 49, 50, 51, 52, 53, 54, 55, 85, 86, 92, 112, 113, 117, 118, 155, 157, 159, 196, 198], [0.06332, 0.1053, 0.07887, 0.05504, 0.3219, 0.8629, 0.2982, 0.8577, 0.8598, 0.8898, 0.9023, 0.7664, 0.8522, 0.231, 0.8851, 0.8687, 0.1215, 0.1106, 0.03468, 0.01071, 0.04309, 0.08797, 0.1078, 0.1397, 0.1483, 0.0007022, 0.04783, 0.01496]): _vg.add([_i], _w, 'REPLACE')
_vg = ob_humanoidbase_notoverlapping.vertex_groups.new(name='Bone.002')
for _i, _w in zip([14, 17, 52, 53, 54, 55, 56, 58, 59, 61, 62, 65, 66, 67], [0.008383, 0.0009164, 0.1238, 0.7609, 0.08595, 0.1055, 0.9527, 0.9199, 0.9673, 0.9811, 0.2023, 0.07584, 0.8948, 0.0692]): _vg.add([_i], _w, 'REPLACE')
_vg = ob_humanoidbase_notoverlapping.vertex_groups.new(name='Bone.003')
for _i, _w in zip([56, 58, 60, 62, 64, 65, 66, 67], [0.04456, 0.05855, 0.001441, 0.831, 0.04058, 0.8185, 0.1408, 0.8685]): _vg.add([_i], _w, 'REPLACE')
_vg = ob_humanoidbase_notoverlapping.vertex_groups.new(name='Bone.004')
for _i, _w in zip([57, 60, 63, 64, 65, 67, 68, 69, 70, 71, 72, 73, 74, 75, 76, 77, 78, 79, 80, 87, 88, 89], [0.9857, 0.9754, 0.9857, 0.9675, 0.1053, 0.06211, 0.9995, 0.9999, 1.0, 0.9995, 1.0, 0.9992, 0.9999, 0.992, 0.997, 1.0, 1.0, 0.9992, 0.9971, 0.9991, 0.999, 0.9991]): _vg.add([_i], _w, 'REPLACE')
_vg = ob_humanoidbase_notoverlapping.vertex_groups.new(name='Bone.005')
for _i, _w in zip([51, 86, 92, 93, 94, 105, 106, 112, 113, 114, 115, 116, 117, 118, 119, 120, 155, 156, 157, 158, 159, 160, 161, 162, 163, 196, 197, 198, 199], [0.1274, 0.004209, 0.03654, 0.06488, 0.1154, 0.06248, 0.0408, 0.01481, 0.02777, 0.2575, 0.6752, 0.2454, 0.1528, 0.09525, 0.6928, 0.752, 0.6778, 0.8774, 0.1455, 0.9211, 0.8697, 0.8408, 0.09474, 0.2072, 0.166, 0.04947, 0.1259, 0.09011, 0.1348]): _vg.add([_i], _w, 'REPLACE')
_vg = ob_humanoidbase_notoverlapping.vertex_groups.new(name='Bone.006')
for _i, _w in zip([114, 115, 116, 119, 120, 160, 161, 162, 163, 164, 166, 167, 169, 170, 174], [0.06707, 0.1954, 0.06087, 0.1646, 0.1369, 0.1403, 0.882, 0.7526, 0.8119, 0.09155, 0.795, 0.7843, 0.1113, 0.07879, 0.09214]): _vg.add([_i], _w, 'REPLACE')
_vg = ob_humanoidbase_notoverlapping.vertex_groups.new(name='Bone.007')
for _i, _w in zip([164, 166, 167, 168, 169, 170, 173, 174, 175, 200, 201, 202], [0.9089, 0.2013, 0.2102, 0.001536, 0.8892, 0.9537, 0.9066, 0.9472, 0.9076, 0.05614, 0.05055, 0.05058]): _vg.add([_i], _w, 'REPLACE')
_vg = ob_humanoidbase_notoverlapping.vertex_groups.new(name='Bone.008')
for _i, _w in zip([165, 168, 171, 172, 173, 175, 176, 177, 178, 179, 180, 181, 182, 183, 184, 185, 186, 187, 188, 200, 201, 202], [0.987, 0.9753, 0.979, 0.9767, 0.08384, 0.07975, 0.9994, 1.0, 1.0, 0.9945, 0.9998, 0.9996, 1.0, 0.9949, 0.9921, 0.9998, 1.0, 0.9935, 0.9959, 0.9439, 0.9495, 0.9494]): _vg.add([_i], _w, 'REPLACE')
_vg = ob_humanoidbase_notoverlapping.vertex_groups.new(name='Bone.015')
for _i, _w in zip([0, 1, 2, 3, 4, 5, 6, 49, 50, 51, 81, 82, 83, 84, 85, 86, 90, 91, 92, 93, 94, 95, 96, 97, 98, 99, 100, 101, 155, 156, 157, 158, 159, 189, 190, 191, 192, 193, 194, 195, 196, 197, 198, 199, 203, 204, 205, 206, 207, 208, 209, 210, 211, 212, 213, 214], [0.9748, 0.8827, 0.8814, 0.9774, 0.9999, 0.9999, 0.9998, 0.02219, 0.06384, 0.0764, 0.9872, 0.9966, 0.9973, 0.975, 0.8384, 0.8561, 0.9727, 0.9723, 0.8745, 0.8809, 0.8723, 0.9741, 0.9998, 1.0, 0.9999, 1.0, 0.9998, 0.9999, 0.09072, 0.02608, 0.06972, 0.05634, 0.07054, 0.9886, 0.9967, 0.9867, 0.9962, 0.9966, 0.9737, 0.9745, 0.8099, 0.8332, 0.8666, 0.8491, 0.9955, 0.9949, 0.9657, 0.9605, 0.9946, 0.9643, 0.9872, 0.9765, 0.9864, 0.9768, 0.986, 0.9762]): _vg.add([_i], _w, 'REPLACE')
_vg = ob_humanoidbase_notoverlapping.vertex_groups.new(name='Bone.009')
for _i, _w in zip([18, 107, 108, 109, 110, 111, 121, 122, 123, 124, 125, 126], [0.07273, 0.02384, 0.08126, 0.1289, 0.1401, 0.1183, 0.1713, 0.6493, 0.7953, 0.5158, 0.7892, 0.07211]): _vg.add([_i], _w, 'REPLACE')
_vg = ob_humanoidbase_notoverlapping.vertex_groups.new(name='Bone.011')
for _i, _w in zip([109, 110, 123, 124, 125, 127, 130, 140], [0.01839, 0.09233, 0.05413, 0.4188, 0.02969, 0.4142, 0.03843, 0.1288]): _vg.add([_i], _w, 'REPLACE')
_vg = ob_humanoidbase_notoverlapping.vertex_groups.new(name='Bone.014')
for _i, _w in zip([127, 128, 129, 130, 131, 132, 133, 134, 135, 136, 137, 138, 139, 140, 141, 142, 143, 144, 145, 146, 147, 148, 149, 150, 151, 152, 153, 154], [0.5727, 0.9987, 0.977, 0.9363, 0.9913, 0.9802, 1.0, 0.9984, 0.994, 0.9999, 1.0, 1.0, 0.9912, 0.8667, 0.9925, 0.9731, 1.0, 1.0, 1.0, 1.0, 1.0, 1.0, 1.0, 1.0, 1.0, 1.0, 1.0, 1.0]): _vg.add([_i], _w, 'REPLACE')
_vg = ob_humanoidbase_notoverlapping.vertex_groups.new(name='Bone.010')
for _i, _w in zip([10, 11, 12, 18, 19, 20, 107, 108, 121, 122, 123, 125, 126], [0.1371, 0.1249, 0.1302, 0.8191, 0.5289, 0.8524, 0.03442, 0.04442, 0.197, 0.2494, 0.09179, 0.0931, 0.8651]): _vg.add([_i], _w, 'REPLACE')
_vg = ob_humanoidbase_notoverlapping.vertex_groups.new(name='Bone.012')
for _i, _w in zip([10, 11, 18, 19, 20, 21, 24, 26, 34], [0.0189, 0.07867, 0.05727, 0.3985, 0.03407, 0.6905, 0.0549, 0.03004, 0.2166]): _vg.add([_i], _w, 'REPLACE')
_vg = ob_humanoidbase_notoverlapping.vertex_groups.new(name='Bone.013')
for _i, _w in zip([21, 22, 23, 24, 25, 26, 27, 28, 29, 30, 31, 32, 33, 34, 35, 36, 37, 38, 39, 40, 41, 42, 43, 44, 45, 46, 47, 48], [0.2864, 0.9986, 0.9773, 0.93, 0.9854, 0.9549, 1.0, 0.9957, 0.9943, 0.9999, 1.0, 1.0, 0.9911, 0.7759, 0.9811, 0.9716, 1.0, 1.0, 1.0, 1.0, 1.0, 1.0, 1.0, 1.0, 1.0, 1.0, 1.0, 1.0]): _vg.add([_i], _w, 'REPLACE')
_m = ob_humanoidbase_notoverlapping.modifiers.new('Armature', 'ARMATURE')
_m.object = ob_armature
ob_armature.location = (2.542, 0.3109, 2.476)

# ---- collection membership
col_collection.objects.link(ob_humanoidbase_notoverlapping)
col_collection.objects.link(ob_armature)

# ---- scene / render settings (as saved in the file)
scene.frame_start = 1; scene.frame_end = 250; scene.frame_set(15)
scene.render.engine = 'BLENDER_EEVEE_NEXT'
scene.cycles.use_denoising = False
scene.cycles.samples = 128
scene.cycles.sampling_pattern = 'TABULATED_SOBOL'
scene.cycles.use_adaptive_sampling = False
scene.cycles.use_light_tree = False
scene.view_settings.view_transform = 'Filmic'
bpy.context.view_layer.update()

# ---- added for rendering (the .blend has no active camera and no usable light): camera, sun
cam_auto = bpy.data.cameras.new('AutoCamera')
cam_auto.lens = 50.0
cam_auto.sensor_width = 36.0
cam_auto.clip_end = 1000.0
ob_auto_camera = bpy.data.objects.new('AutoCamera', cam_auto)
scene.collection.objects.link(ob_auto_camera)
ob_auto_camera.location = (2.41991, -2.93861, 2.95256)
ob_auto_camera.rotation_euler = (1.09748, -7.21219e-08, 0.694738)
scene.camera = ob_auto_camera
light_auto_sun = bpy.data.lights.new('AutoSun', 'SUN')
light_auto_sun.energy = 3.0
light_auto_sun.angle = 0.0523599
ob_auto_sun = bpy.data.objects.new('AutoSun', light_auto_sun)
scene.collection.objects.link(ob_auto_sun)
ob_auto_sun.rotation_euler = (0.872665, 0.174533, 0.523599)
bpy.context.view_layer.update()
